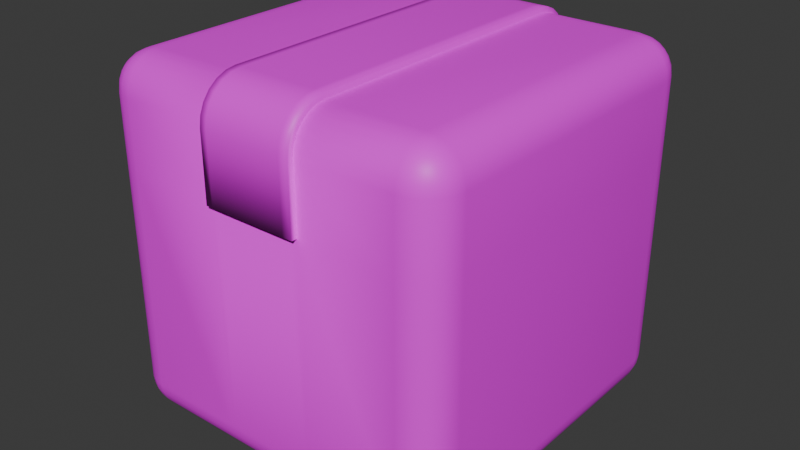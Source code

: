 # Source: AmazonBox.blend  (saved by Blender 4.0.36; exported with 4.5.12 LTS)
import bpy
from mathutils import Matrix  # noqa: F401  (used for matrix-valued properties, if any)

bpy.ops.wm.read_factory_settings(use_empty=True)
scene = bpy.context.scene
scene.name = 'Scene'

# ---- collections
col_amazonbox = bpy.data.collections.new('AmazonBox'); scene.collection.children.link(col_amazonbox)

# ---- images (referenced by path relative to the original .blend; pixels are not part of the script)
import os
ASSET_DIR = os.environ.get("B2B_ASSET_DIR", "")  # directory of the original .blend (textures are referenced by path, not embedded)
HERE = os.path.dirname(os.path.abspath(__file__))  # packed textures are extracted next to this script under _unpacked/

def load_image(name, relpath, width, height, colorspace="sRGB"):
    """Load a texture the original file referenced (path relative to the .blend, or extracted next to this script)."""
    p = next((c for c in (os.path.join(HERE, relpath), os.path.join(ASSET_DIR, relpath)) if relpath and os.path.exists(c)), "")
    if p:
        img = bpy.data.images.load(p, check_existing=True)
        img.name = name
    else:  # same state as the original file: an image datablock whose file is absent (Cycles renders it pink)
        img = bpy.data.images.new(name, width, height)
        img.source = "FILE"
        img.filepath = "//" + (relpath or name)
    img.colorspace_settings.name = colorspace
    return img
img_amazonbox_png = load_image('AmazonBox.png', 'AmazonBox.png', 1024, 1024, 'sRGB')

# ---- materials (node trees are filled in below, after node groups)
mat_amazonboxmat = bpy.data.materials.new('AmazonBoxMat')
mat_amazonboxmat.use_transparent_shadow = False

# ---- material node trees
mat_amazonboxmat.use_nodes = True; mat_amazonboxmat.node_tree.nodes.clear()
_N = mat_amazonboxmat.node_tree.nodes; _L = mat_amazonboxmat.node_tree.links
n0 = _N.new('ShaderNodeBsdfPrincipled'); n0.name = 'Principled BSDF'; n0.location = (10, 300)
n0.inputs[3].default_value = 1.45
n1 = _N.new('ShaderNodeOutputMaterial'); n1.name = 'Material Output'; n1.location = (300, 300)
n2 = _N.new('ShaderNodeTexImage'); n2.name = 'Image Texture'; n2.location = (-280, 280)
n2.image = img_amazonbox_png
_L.new(n0.outputs[0], n1.inputs[0])
_L.new(n2.outputs[0], n0.inputs[0])
n1.is_active_output = True

# ---- world
world_world = bpy.data.worlds.new('World'); scene.world = world_world
world_world.use_nodes = True; world_world.node_tree.nodes.clear()
_N = world_world.node_tree.nodes; _L = world_world.node_tree.links
n0 = _N.new('ShaderNodeOutputWorld'); n0.name = 'World Output'; n0.location = (300, 300)
n1 = _N.new('ShaderNodeBackground'); n1.name = 'Background'; n1.location = (10, 300)
n1.inputs[0].default_value = (0.05088, 0.05088, 0.05088, 1.0)
_L.new(n1.outputs[0], n0.inputs[0])
n0.is_active_output = True
world_world.color = (0.05088, 0.05088, 0.05088)
world_world.use_sun_shadow = False
world_world.sun_shadow_jitter_overblur = 0.0

# ---- meshes
me_cube_001 = bpy.data.meshes.new('Cube.001')
me_cube_001.from_pydata([(-0.4, -0.4, -0.5), (-0.4, -0.5, -0.4), (-0.5, -0.4, -0.4), (-0.4, -0.4259, -0.4966), (-0.4, -0.45, -0.4866), (-0.4, -0.4707, -0.4707), (-0.4259, -0.4, -0.4966), (-0.4267, -0.4269, -0.4925), (-0.4263, -0.4502, -0.4824), (-0.4257, -0.4683, -0.4684), (-0.45, -0.4, -0.4866), (-0.4502, -0.4264, -0.4824), (-0.4476, -0.4477, -0.4739), (-0.4455, -0.4629, -0.463), (-0.4577, -0.4577, -0.4577), (-0.4259, -0.4966, -0.4), (-0.45, -0.4866, -0.4), (-0.4707, -0.4707, -0.4), (-0.4, -0.4966, -0.4259), (-0.4269, -0.4925, -0.4267), (-0.4502, -0.4824, -0.4263), (-0.4683, -0.4684, -0.4257), (-0.4, -0.4866, -0.45), (-0.4264, -0.4824, -0.4502), (-0.4477, -0.4739, -0.4476), (-0.4629, -0.463, -0.4455), (-0.4966, -0.4, -0.4259), (-0.4866, -0.4, -0.45), (-0.4707, -0.4, -0.4707), (-0.4966, -0.4259, -0.4), (-0.4925, -0.4267, -0.4269), (-0.4824, -0.4263, -0.4502), (-0.4684, -0.4257, -0.4683), (-0.4866, -0.45, -0.4), (-0.4824, -0.4502, -0.4264), (-0.4739, -0.4476, -0.4477), (-0.463, -0.4455, -0.4629), (-0.4, -0.5, 0.4), (-0.4, -0.4, 0.5), (-0.5, -0.4, 0.4), (-0.4, -0.4966, 0.4259), (-0.4, -0.4866, 0.45), (-0.4, -0.4707, 0.4707), (-0.4259, -0.4966, 0.4), (-0.4267, -0.4925, 0.4269), (-0.4263, -0.4824, 0.4502), (-0.4257, -0.4684, 0.4683), (-0.45, -0.4866, 0.4), (-0.4502, -0.4824, 0.4264), (-0.4476, -0.4739, 0.4477), (-0.4455, -0.463, 0.4629), (-0.4577, -0.4577, 0.4577), (-0.4259, -0.4, 0.4966), (-0.45, -0.4, 0.4866), (-0.4707, -0.4, 0.4707), (-0.4, -0.4259, 0.4966), (-0.4269, -0.4267, 0.4925), (-0.4502, -0.4263, 0.4824), (-0.4683, -0.4257, 0.4684), (-0.4, -0.45, 0.4866), (-0.4264, -0.4502, 0.4824), (-0.4477, -0.4476, 0.4739), (-0.4629, -0.4455, 0.463), (-0.4966, -0.4259, 0.4), (-0.4866, -0.45, 0.4), (-0.4707, -0.4707, 0.4), (-0.4966, -0.4, 0.4259), (-0.4925, -0.4269, 0.4267), (-0.4824, -0.4502, 0.4263), (-0.4684, -0.4683, 0.4257), (-0.4866, -0.4, 0.45), (-0.4824, -0.4264, 0.4502), (-0.4739, -0.4477, 0.4476), (-0.463, -0.4629, 0.4455), (-0.4, 0.4, -0.5), (-0.5, 0.4, -0.4), (-0.4, 0.5, -0.4), (-0.4259, 0.4, -0.4966), (-0.45, 0.4, -0.4866), (-0.4707, 0.4, -0.4707), (-0.4, 0.4259, -0.4966), (-0.4269, 0.4267, -0.4925), (-0.4502, 0.4263, -0.4824), (-0.4683, 0.4257, -0.4684), (-0.4, 0.45, -0.4866), (-0.4264, 0.4502, -0.4824), (-0.4477, 0.4476, -0.4739), (-0.4629, 0.4455, -0.463), (-0.4577, 0.4577, -0.4577), (-0.4966, 0.4259, -0.4), (-0.4866, 0.45, -0.4), (-0.4707, 0.4707, -0.4), (-0.4966, 0.4, -0.4259), (-0.4925, 0.4269, -0.4267), (-0.4824, 0.4502, -0.4263), (-0.4684, 0.4683, -0.4257), (-0.4866, 0.4, -0.45), (-0.4824, 0.4264, -0.4502), (-0.4739, 0.4477, -0.4476), (-0.463, 0.4629, -0.4455), (-0.4, 0.4966, -0.4259), (-0.4, 0.4866, -0.45), (-0.4, 0.4707, -0.4707), (-0.4259, 0.4966, -0.4), (-0.4267, 0.4925, -0.4269), (-0.4263, 0.4824, -0.4502), (-0.4257, 0.4684, -0.4683), (-0.45, 0.4866, -0.4), (-0.4502, 0.4824, -0.4264), (-0.4476, 0.4739, -0.4477), (-0.4455, 0.463, -0.4629), (-0.4, 0.4, 0.5), (-0.4, 0.5, 0.4), (-0.5, 0.4, 0.4), (-0.4, 0.4259, 0.4966), (-0.4, 0.45, 0.4866), (-0.4, 0.4707, 0.4707), (-0.4259, 0.4, 0.4966), (-0.4267, 0.4269, 0.4925), (-0.4263, 0.4502, 0.4824), (-0.4257, 0.4683, 0.4684), (-0.45, 0.4, 0.4866), (-0.4502, 0.4264, 0.4824), (-0.4476, 0.4477, 0.4739), (-0.4455, 0.4629, 0.463), (-0.4577, 0.4577, 0.4577), (-0.4259, 0.4966, 0.4), (-0.45, 0.4866, 0.4), (-0.4707, 0.4707, 0.4), (-0.4, 0.4966, 0.4259), (-0.4269, 0.4925, 0.4267), (-0.4502, 0.4824, 0.4263), (-0.4683, 0.4684, 0.4257), (-0.4, 0.4866, 0.45), (-0.4264, 0.4824, 0.4502), (-0.4477, 0.4739, 0.4476), (-0.4629, 0.463, 0.4455), (-0.4966, 0.4, 0.4259), (-0.4866, 0.4, 0.45), (-0.4707, 0.4, 0.4707), (-0.4966, 0.4259, 0.4), (-0.4925, 0.4267, 0.4269), (-0.4824, 0.4263, 0.4502), (-0.4684, 0.4257, 0.4683), (-0.4866, 0.45, 0.4), (-0.4824, 0.4502, 0.4264), (-0.4739, 0.4476, 0.4477), (-0.463, 0.4455, 0.4629), (0.4, -0.4, -0.5), (0.5, -0.4, -0.4), (0.4, -0.5, -0.4), (0.4259, -0.4, -0.4966), (0.45, -0.4, -0.4866), (0.4707, -0.4, -0.4707), (0.4, -0.4259, -0.4966), (0.4269, -0.4267, -0.4925), (0.4502, -0.4263, -0.4824), (0.4683, -0.4257, -0.4684), (0.4, -0.45, -0.4866), (0.4264, -0.4502, -0.4824), (0.4477, -0.4476, -0.4739), (0.4629, -0.4455, -0.463), (0.4577, -0.4577, -0.4577), (0.4966, -0.4259, -0.4), (0.4866, -0.45, -0.4), (0.4707, -0.4707, -0.4), (0.4966, -0.4, -0.4259), (0.4925, -0.4269, -0.4267), (0.4824, -0.4502, -0.4263), (0.4684, -0.4683, -0.4257), (0.4866, -0.4, -0.45), (0.4824, -0.4264, -0.4502), (0.4739, -0.4477, -0.4476), (0.463, -0.4629, -0.4455), (0.4, -0.4966, -0.4259), (0.4, -0.4866, -0.45), (0.4, -0.4707, -0.4707), (0.4259, -0.4966, -0.4), (0.4267, -0.4925, -0.4269), (0.4263, -0.4824, -0.4502), (0.4257, -0.4684, -0.4683), (0.45, -0.4866, -0.4), (0.4502, -0.4824, -0.4264), (0.4476, -0.4739, -0.4477), (0.4455, -0.463, -0.4629), (0.4, -0.4, 0.5), (0.4, -0.5, 0.4), (0.5, -0.4, 0.4), (0.4, -0.4259, 0.4966), (0.4, -0.45, 0.4866), (0.4, -0.4707, 0.4707), (0.4259, -0.4, 0.4966), (0.4267, -0.4269, 0.4925), (0.4263, -0.4502, 0.4824), (0.4257, -0.4683, 0.4684), (0.45, -0.4, 0.4866), (0.4502, -0.4264, 0.4824), (0.4476, -0.4477, 0.4739), (0.4455, -0.4629, 0.463), (0.4577, -0.4577, 0.4577), (0.4259, -0.4966, 0.4), (0.45, -0.4866, 0.4), (0.4707, -0.4707, 0.4), (0.4, -0.4966, 0.4259), (0.4269, -0.4925, 0.4267), (0.4502, -0.4824, 0.4263), (0.4683, -0.4684, 0.4257), (0.4, -0.4866, 0.45), (0.4264, -0.4824, 0.4502), (0.4477, -0.4739, 0.4476), (0.4629, -0.463, 0.4455), (0.4966, -0.4, 0.4259), (0.4866, -0.4, 0.45), (0.4707, -0.4, 0.4707), (0.4966, -0.4259, 0.4), (0.4925, -0.4267, 0.4269), (0.4824, -0.4263, 0.4502), (0.4684, -0.4257, 0.4683), (0.4866, -0.45, 0.4), (0.4824, -0.4502, 0.4264), (0.4739, -0.4476, 0.4477), (0.463, -0.4455, 0.4629), (0.4, 0.4, -0.5), (0.4, 0.5, -0.4), (0.5, 0.4, -0.4), (0.4, 0.4259, -0.4966), (0.4, 0.45, -0.4866), (0.4, 0.4707, -0.4707), (0.4259, 0.4, -0.4966), (0.4267, 0.4269, -0.4925), (0.4263, 0.4502, -0.4824), (0.4257, 0.4683, -0.4684), (0.45, 0.4, -0.4866), (0.4502, 0.4264, -0.4824), (0.4476, 0.4477, -0.4739), (0.4455, 0.4629, -0.463), (0.4577, 0.4577, -0.4577), (0.4259, 0.4966, -0.4), (0.45, 0.4866, -0.4), (0.4707, 0.4707, -0.4), (0.4, 0.4966, -0.4259), (0.4269, 0.4925, -0.4267), (0.4502, 0.4824, -0.4263), (0.4683, 0.4684, -0.4257), (0.4, 0.4866, -0.45), (0.4264, 0.4824, -0.4502), (0.4477, 0.4739, -0.4476), (0.4629, 0.463, -0.4455), (0.4966, 0.4, -0.4259), (0.4866, 0.4, -0.45), (0.4707, 0.4, -0.4707), (0.4966, 0.4259, -0.4), (0.4925, 0.4267, -0.4269), (0.4824, 0.4263, -0.4502), (0.4684, 0.4257, -0.4683), (0.4866, 0.45, -0.4), (0.4824, 0.4502, -0.4264), (0.4739, 0.4476, -0.4477), (0.463, 0.4455, -0.4629), (0.4, 0.4, 0.5), (0.5, 0.4, 0.4), (0.4, 0.5, 0.4), (0.4259, 0.4, 0.4966), (0.45, 0.4, 0.4866), (0.4707, 0.4, 0.4707), (0.4, 0.4259, 0.4966), (0.4269, 0.4267, 0.4925), (0.4502, 0.4263, 0.4824), (0.4683, 0.4257, 0.4684), (0.4, 0.45, 0.4866), (0.4264, 0.4502, 0.4824), (0.4477, 0.4476, 0.4739), (0.4629, 0.4455, 0.463), (0.4577, 0.4577, 0.4577), (0.4966, 0.4259, 0.4), (0.4866, 0.45, 0.4), (0.4707, 0.4707, 0.4), (0.4966, 0.4, 0.4259), (0.4925, 0.4269, 0.4267), (0.4824, 0.4502, 0.4263), (0.4684, 0.4683, 0.4257), (0.4866, 0.4, 0.45), (0.4824, 0.4264, 0.4502), (0.4739, 0.4477, 0.4476), (0.463, 0.4629, 0.4455), (0.4, 0.4966, 0.4259), (0.4, 0.4866, 0.45), (0.4, 0.4707, 0.4707), (0.4259, 0.4966, 0.4), (0.4267, 0.4925, 0.4269), (0.4263, 0.4824, 0.4502), (0.4257, 0.4684, 0.4683), (0.45, 0.4866, 0.4), (0.4502, 0.4824, 0.4264), (0.4476, 0.4739, 0.4477), (0.4455, 0.463, 0.4629), (0.1333, 0.4, -0.5), (-0.1333, 0.4, -0.5), (-0.1333, 0.4259, -0.4966), (0.1333, 0.4259, -0.4966), (-0.1333, 0.45, -0.4866), (0.1333, 0.45, -0.4866), (-0.1333, 0.4707, -0.4707), (0.1333, 0.4707, -0.4707), (-0.1333, 0.4866, -0.45), (0.1333, 0.4866, -0.45), (-0.1333, 0.4966, -0.4259), (0.1333, 0.4966, -0.4259), (-0.1333, 0.5, -0.4), (0.1333, 0.5, -0.4), (-0.1333, 0.4, 0.5), (0.1333, 0.4, 0.5), (0.1333, 0.4259, 0.4966), (-0.1333, 0.4259, 0.4966), (0.1333, 0.45, 0.4866), (-0.1333, 0.45, 0.4866), (0.1333, 0.4707, 0.4707), (-0.1333, 0.4707, 0.4707), (0.1333, 0.4866, 0.45), (-0.1333, 0.4866, 0.45), (0.1333, 0.4966, 0.4259), (-0.1333, 0.4966, 0.4259), (0.1333, 0.5, 0.4), (-0.1333, 0.5, 0.4), (-0.1333, -0.4, -0.5), (0.1333, -0.4, -0.5), (0.1333, -0.4259, -0.4966), (-0.1333, -0.4259, -0.4966), (0.1333, -0.45, -0.4866), (-0.1333, -0.45, -0.4866), (0.1333, -0.4707, -0.4707), (-0.1333, -0.4707, -0.4707), (0.1333, -0.4866, -0.45), (-0.1333, -0.4866, -0.45), (0.1333, -0.4966, -0.4259), (-0.1333, -0.4966, -0.4259), (0.1333, -0.5, -0.4), (-0.1333, -0.5, -0.4), (0.1333, -0.4, 0.5), (-0.1333, -0.4, 0.5), (-0.1333, -0.4259, 0.4966), (0.1333, -0.4259, 0.4966), (-0.1333, -0.45, 0.4866), (0.1333, -0.45, 0.4866), (-0.1333, -0.4707, 0.4707), (0.1333, -0.4707, 0.4707), (-0.1333, -0.4866, 0.45), (0.1333, -0.4866, 0.45), (-0.1333, -0.4966, 0.4259), (0.1333, -0.4966, 0.4259), (-0.1333, -0.5, 0.4), (0.1333, -0.5, 0.4), (-0.4, -0.5, 0.2152), (-0.4259, -0.4966, 0.2152), (-0.45, -0.4866, 0.2152), (-0.4707, -0.4707, 0.2152), (-0.4866, -0.45, 0.2152), (-0.4966, -0.4259, 0.2152), (-0.5, -0.4, 0.2152), (-0.4, 0.5, 0.2152), (-0.4259, 0.4966, 0.2152), (-0.45, 0.4866, 0.2152), (-0.4707, 0.4707, 0.2152), (-0.4866, 0.45, 0.2152), (-0.4966, 0.4259, 0.2152), (-0.5, 0.4, 0.2152), (0.5, 0.4, 0.2152), (0.4966, 0.4259, 0.2152), (0.4866, 0.45, 0.2152), (0.4707, 0.4707, 0.2152), (0.45, 0.4866, 0.2152), (0.4259, 0.4966, 0.2152), (0.4, 0.5, 0.2152), (0.4, -0.5, 0.2152), (0.4259, -0.4966, 0.2152), (0.45, -0.4866, 0.2152), (0.4707, -0.4707, 0.2152), (0.4866, -0.45, 0.2152), (0.4966, -0.4259, 0.2152), (0.5, -0.4, 0.2152), (-0.1333, 0.5, 0.2152), (0.1333, 0.5, 0.2152), (0.1333, -0.5, 0.2152), (-0.1333, -0.5, 0.2152), (-0.1333, 0.4, 0.5), (0.1333, 0.4, 0.5), (0.1333, 0.4259, 0.4966), (-0.1333, 0.4259, 0.4966), (0.1333, 0.45, 0.4866), (-0.1333, 0.45, 0.4866), (0.1333, 0.4707, 0.4707), (-0.1333, 0.4707, 0.4707), (0.1333, 0.4866, 0.45), (-0.1333, 0.4866, 0.45), (0.1333, 0.4966, 0.4259), (-0.1333, 0.4966, 0.4259), (0.1333, 0.5, 0.4), (-0.1333, 0.5, 0.4), (0.1333, -0.4, 0.5), (-0.1333, -0.4, 0.5), (-0.1333, -0.4259, 0.4966), (0.1333, -0.4259, 0.4966), (-0.1333, -0.45, 0.4866), (0.1333, -0.45, 0.4866), (-0.1333, -0.4707, 0.4707), (0.1333, -0.4707, 0.4707), (-0.1333, -0.4866, 0.45), (0.1333, -0.4866, 0.45), (-0.1333, -0.4966, 0.4259), (0.1333, -0.4966, 0.4259), (-0.1333, -0.5, 0.4), (0.1333, -0.5, 0.4), (-0.1333, 0.5, 0.2152), (0.1333, 0.5, 0.2152), (0.1333, -0.5, 0.2152), (-0.1333, -0.5, 0.2152), (-0.1333, 0.401, 0.5154), (0.1333, 0.401, 0.5154), (0.1333, 0.4299, 0.5115), (-0.1333, 0.4299, 0.5115), (0.1333, 0.4577, 0.4999), (-0.1333, 0.4577, 0.4999), (0.1333, 0.4816, 0.4816), (-0.1333, 0.4816, 0.4816), (0.1333, 0.4999, 0.4577), (-0.1333, 0.4999, 0.4577), (0.1333, 0.5115, 0.4299), (-0.1333, 0.5115, 0.4299), (0.1333, 0.5154, 0.401), (-0.1333, 0.5154, 0.401), (0.1333, -0.401, 0.5154), (-0.1333, -0.401, 0.5154), (-0.1333, -0.4299, 0.5115), (0.1333, -0.4299, 0.5115), (-0.1333, -0.4577, 0.4999), (0.1333, -0.4577, 0.4999), (-0.1333, -0.4816, 0.4816), (0.1333, -0.4816, 0.4816), (-0.1333, -0.4999, 0.4577), (0.1333, -0.4999, 0.4577), (-0.1333, -0.5115, 0.4299), (0.1333, -0.5115, 0.4299), (-0.1333, -0.5154, 0.401), (0.1333, -0.5154, 0.401), (-0.1333, 0.5154, 0.2152), (0.1333, 0.5154, 0.2152), (0.1333, -0.5154, 0.2152), (-0.1333, -0.5154, 0.2152), (-0.1138, 0.4, -0.5), (-0.1138, 0.4259, -0.4966), (-0.1138, 0.45, -0.4866), (-0.1138, 0.4707, -0.4707), (-0.1138, 0.4866, -0.45), (-0.1138, 0.4966, -0.4259), (-0.1138, 0.5, -0.4), (-0.1138, -0.4, -0.5), (-0.1138, -0.4259, -0.4966), (-0.1138, -0.45, -0.4866), (-0.1138, -0.4707, -0.4707), (-0.1138, -0.4866, -0.45), (-0.1138, -0.4966, -0.4259), (-0.1138, -0.5, -0.4), (-0.1138, -0.5, 0.2152), (-0.1138, 0.5, 0.2152), (-0.1138, -0.5, 0.2152), (-0.1138, 0.5, 0.2152), (-0.1138, 0.401, 0.5154), (-0.1138, 0.4299, 0.5115), (-0.1138, 0.4577, 0.4999), (-0.1138, 0.4816, 0.4816), (-0.1138, 0.4999, 0.4577), (-0.1138, 0.5115, 0.4299), (-0.1138, 0.5154, 0.401), (-0.1138, -0.401, 0.5154), (-0.1138, -0.4299, 0.5115), (-0.1138, -0.4577, 0.4999), (-0.1138, -0.4816, 0.4816), (-0.1138, -0.4999, 0.4577), (-0.1138, -0.5115, 0.4299), (-0.1138, -0.5154, 0.401), (-0.1138, -0.5154, 0.2152), (-0.1138, 0.5154, 0.2152), (0.1054, 0.4259, -0.4966), (0.1054, 0.45, -0.4866), (0.1054, 0.4707, -0.4707), (0.1054, 0.4866, -0.45), (0.1054, 0.4966, -0.4259), (0.1054, 0.5, -0.4), (0.1054, -0.4, -0.5), (0.1054, 0.5, 0.2152), (0.1054, 0.5, 0.2152), (0.1054, 0.401, 0.5154), (0.1054, -0.4299, 0.5115), (0.1054, -0.4577, 0.4999), (0.1054, -0.4816, 0.4816), (0.1054, -0.4999, 0.4577), (0.1054, -0.5115, 0.4299), (0.1054, -0.5154, 0.401), (0.1054, 0.5154, 0.2152), (0.1054, 0.4, -0.5), (0.1054, -0.4259, -0.4966), (0.1054, -0.45, -0.4866), (0.1054, -0.4707, -0.4707), (0.1054, -0.4866, -0.45), (0.1054, -0.4966, -0.4259), (0.1054, -0.5, -0.4), (0.1054, -0.5, 0.2152), (0.1054, -0.5, 0.2152), (0.1054, 0.4299, 0.5115), (0.1054, 0.4577, 0.4999), (0.1054, 0.4816, 0.4816), (0.1054, 0.4999, 0.4577), (0.1054, 0.5115, 0.4299), (0.1054, 0.5154, 0.401), (0.1054, -0.401, 0.5154), (0.1054, -0.5154, 0.2152)], [], [(383, 350, 37, 352), (310, 111, 38, 339), (224, 366, 260, 187, 379, 149), (381, 322, 261, 372), (0, 3, 7, 6), (3, 4, 8, 7), (4, 5, 9, 8), (6, 7, 11, 10), (7, 8, 12, 11), (8, 9, 13, 12), (10, 11, 32, 28), (11, 12, 36, 32), (12, 13, 14, 36), (1, 15, 19, 18), (15, 16, 20, 19), (16, 17, 21, 20), (18, 19, 23, 22), (19, 20, 24, 23), (20, 21, 25, 24), (22, 23, 9, 5), (23, 24, 13, 9), (24, 25, 14, 13), (2, 26, 30, 29), (26, 27, 31, 30), (27, 28, 32, 31), (29, 30, 34, 33), (30, 31, 35, 34), (31, 32, 36, 35), (33, 34, 21, 17), (34, 35, 25, 21), (35, 36, 14, 25), (37, 40, 44, 43), (40, 41, 45, 44), (41, 42, 46, 45), (43, 44, 48, 47), (44, 45, 49, 48), (45, 46, 50, 49), (47, 48, 69, 65), (48, 49, 73, 69), (49, 50, 51, 73), (38, 52, 56, 55), (52, 53, 57, 56), (53, 54, 58, 57), (55, 56, 60, 59), (56, 57, 61, 60), (57, 58, 62, 61), (59, 60, 46, 42), (60, 61, 50, 46), (61, 62, 51, 50), (39, 63, 67, 66), (63, 64, 68, 67), (64, 65, 69, 68), (66, 67, 71, 70), (67, 68, 72, 71), (68, 69, 73, 72), (70, 71, 58, 54), (71, 72, 62, 58), (72, 73, 51, 62), (74, 77, 81, 80), (77, 78, 82, 81), (78, 79, 83, 82), (80, 81, 85, 84), (81, 82, 86, 85), (82, 83, 87, 86), (84, 85, 106, 102), (85, 86, 110, 106), (86, 87, 88, 110), (75, 89, 93, 92), (89, 90, 94, 93), (90, 91, 95, 94), (92, 93, 97, 96), (93, 94, 98, 97), (94, 95, 99, 98), (96, 97, 83, 79), (97, 98, 87, 83), (98, 99, 88, 87), (76, 100, 104, 103), (100, 101, 105, 104), (101, 102, 106, 105), (103, 104, 108, 107), (104, 105, 109, 108), (105, 106, 110, 109), (107, 108, 95, 91), (108, 109, 99, 95), (109, 110, 88, 99), (111, 114, 118, 117), (114, 115, 119, 118), (115, 116, 120, 119), (117, 118, 122, 121), (118, 119, 123, 122), (119, 120, 124, 123), (121, 122, 143, 139), (122, 123, 147, 143), (123, 124, 125, 147), (112, 126, 130, 129), (126, 127, 131, 130), (127, 128, 132, 131), (129, 130, 134, 133), (130, 131, 135, 134), (131, 132, 136, 135), (133, 134, 120, 116), (134, 135, 124, 120), (135, 136, 125, 124), (113, 137, 141, 140), (137, 138, 142, 141), (138, 139, 143, 142), (140, 141, 145, 144), (141, 142, 146, 145), (142, 143, 147, 146), (144, 145, 132, 128), (145, 146, 136, 132), (146, 147, 125, 136), (148, 151, 155, 154), (151, 152, 156, 155), (152, 153, 157, 156), (154, 155, 159, 158), (155, 156, 160, 159), (156, 157, 161, 160), (158, 159, 180, 176), (159, 160, 184, 180), (160, 161, 162, 184), (149, 163, 167, 166), (163, 164, 168, 167), (164, 165, 169, 168), (166, 167, 171, 170), (167, 168, 172, 171), (168, 169, 173, 172), (170, 171, 157, 153), (171, 172, 161, 157), (172, 173, 162, 161), (150, 174, 178, 177), (174, 175, 179, 178), (175, 176, 180, 179), (177, 178, 182, 181), (178, 179, 183, 182), (179, 180, 184, 183), (181, 182, 169, 165), (182, 183, 173, 169), (183, 184, 162, 173), (185, 188, 192, 191), (188, 189, 193, 192), (189, 190, 194, 193), (191, 192, 196, 195), (192, 193, 197, 196), (193, 194, 198, 197), (195, 196, 217, 213), (196, 197, 221, 217), (197, 198, 199, 221), (186, 200, 204, 203), (200, 201, 205, 204), (201, 202, 206, 205), (203, 204, 208, 207), (204, 205, 209, 208), (205, 206, 210, 209), (207, 208, 194, 190), (208, 209, 198, 194), (209, 210, 199, 198), (187, 211, 215, 214), (211, 212, 216, 215), (212, 213, 217, 216), (214, 215, 219, 218), (215, 216, 220, 219), (216, 217, 221, 220), (218, 219, 206, 202), (219, 220, 210, 206), (220, 221, 199, 210), (222, 225, 229, 228), (225, 226, 230, 229), (226, 227, 231, 230), (228, 229, 233, 232), (229, 230, 234, 233), (230, 231, 235, 234), (232, 233, 254, 250), (233, 234, 258, 254), (234, 235, 236, 258), (223, 237, 241, 240), (237, 238, 242, 241), (238, 239, 243, 242), (240, 241, 245, 244), (241, 242, 246, 245), (242, 243, 247, 246), (244, 245, 231, 227), (245, 246, 235, 231), (246, 247, 236, 235), (224, 248, 252, 251), (248, 249, 253, 252), (249, 250, 254, 253), (251, 252, 256, 255), (252, 253, 257, 256), (253, 254, 258, 257), (255, 256, 243, 239), (256, 257, 247, 243), (257, 258, 236, 247), (259, 262, 266, 265), (262, 263, 267, 266), (263, 264, 268, 267), (265, 266, 270, 269), (266, 267, 271, 270), (267, 268, 272, 271), (269, 270, 291, 287), (270, 271, 295, 291), (271, 272, 273, 295), (260, 274, 278, 277), (274, 275, 279, 278), (275, 276, 280, 279), (277, 278, 282, 281), (278, 279, 283, 282), (279, 280, 284, 283), (281, 282, 268, 264), (282, 283, 272, 268), (283, 284, 273, 272), (261, 285, 289, 288), (285, 286, 290, 289), (286, 287, 291, 290), (288, 289, 293, 292), (289, 290, 294, 293), (290, 291, 295, 294), (292, 293, 280, 276), (293, 294, 284, 280), (294, 295, 273, 284), (74, 0, 6, 77), (77, 6, 10, 78), (78, 10, 28, 79), (79, 28, 27, 96), (96, 27, 26, 92), (92, 26, 2, 75), (352, 37, 43, 353), (353, 43, 47, 354), (354, 47, 65, 355), (355, 65, 64, 356), (356, 64, 63, 357), (357, 63, 39, 358), (38, 111, 117, 52), (52, 117, 121, 53), (53, 121, 139, 54), (54, 139, 138, 70), (70, 138, 137, 66), (66, 137, 113, 39), (359, 76, 103, 360), (360, 103, 107, 361), (361, 107, 91, 362), (362, 91, 90, 363), (363, 90, 89, 364), (364, 89, 75, 365), (297, 74, 80, 298), (298, 80, 84, 300), (300, 84, 102, 302), (302, 102, 101, 304), (304, 101, 100, 306), (306, 100, 76, 308), (311, 259, 265, 312), (312, 265, 269, 314), (314, 269, 287, 316), (316, 287, 286, 318), (318, 286, 285, 320), (320, 285, 261, 322), (366, 224, 251, 367), (367, 251, 255, 368), (368, 255, 239, 369), (369, 239, 238, 370), (370, 238, 237, 371), (371, 237, 223, 372), (148, 222, 228, 151), (151, 228, 232, 152), (152, 232, 250, 153), (153, 250, 249, 170), (170, 249, 248, 166), (166, 248, 224, 149), (259, 185, 191, 262), (262, 191, 195, 263), (263, 195, 213, 264), (264, 213, 212, 281), (281, 212, 211, 277), (277, 211, 187, 260), (373, 150, 177, 374), (374, 177, 181, 375), (375, 181, 165, 376), (376, 165, 164, 377), (377, 164, 163, 378), (378, 163, 149, 379), (325, 148, 154, 326), (326, 154, 158, 328), (328, 158, 176, 330), (330, 176, 175, 332), (332, 175, 174, 334), (334, 174, 150, 336), (339, 38, 55, 340), (340, 55, 59, 342), (342, 59, 42, 344), (344, 42, 41, 346), (346, 41, 40, 348), (348, 40, 37, 350), (296, 222, 148, 325), (74, 297, 324, 0), (499, 296, 325, 488), (203, 349, 351, 186), (316, 318, 392, 390), (207, 347, 349, 203), (349, 347, 407, 409), (190, 345, 347, 207), (380, 323, 397, 412), (189, 343, 345, 190), (319, 317, 391, 393), (188, 341, 343, 189), (348, 350, 410, 408), (185, 338, 341, 188), (318, 320, 394, 392), (18, 335, 337, 1), (504, 334, 336, 505), (22, 333, 335, 18), (503, 332, 334, 504), (5, 331, 333, 22), (502, 330, 332, 503), (4, 329, 331, 5), (501, 328, 330, 502), (3, 327, 329, 4), (500, 326, 328, 501), (0, 324, 327, 3), (488, 325, 326, 500), (129, 321, 323, 112), (351, 349, 409, 411), (133, 319, 321, 129), (321, 319, 393, 395), (116, 317, 319, 133), (320, 322, 396, 394), (115, 315, 317, 116), (339, 340, 400, 399), (114, 313, 315, 115), (310, 339, 399, 384), (111, 310, 313, 114), (323, 321, 395, 397), (240, 307, 309, 223), (453, 306, 308, 454), (244, 305, 307, 240), (452, 304, 306, 453), (227, 303, 305, 244), (451, 302, 304, 452), (226, 301, 303, 227), (450, 300, 302, 451), (225, 299, 301, 226), (449, 298, 300, 450), (222, 296, 299, 225), (448, 297, 298, 449), (359, 112, 323, 380), (341, 338, 398, 401), (259, 311, 338, 185), (338, 311, 385, 398), (373, 186, 351, 382), (340, 342, 402, 400), (461, 462, 383, 337), (150, 373, 382, 336), (487, 489, 381, 309), (76, 359, 380, 308), (214, 378, 379, 187), (218, 377, 378, 214), (202, 376, 377, 218), (201, 375, 376, 202), (200, 374, 375, 201), (186, 373, 374, 200), (288, 371, 372, 261), (292, 370, 371, 288), (276, 369, 370, 292), (275, 368, 369, 276), (274, 367, 368, 275), (260, 366, 367, 274), (140, 364, 365, 113), (144, 363, 364, 140), (128, 362, 363, 144), (127, 361, 362, 128), (126, 360, 361, 127), (112, 359, 360, 126), (29, 357, 358, 2), (33, 356, 357, 29), (17, 355, 356, 33), (16, 354, 355, 17), (15, 353, 354, 16), (1, 352, 353, 15), (309, 381, 372, 223), (337, 383, 352, 1), (2, 358, 39, 113, 365, 75), (398, 385, 417, 430), (401, 398, 430, 433), (385, 386, 418, 417), (400, 402, 434, 432), (387, 384, 416, 419), (403, 401, 433, 435), (386, 388, 420, 418), (402, 404, 436, 434), (389, 387, 419, 421), (405, 403, 435, 437), (388, 390, 422, 420), (404, 406, 438, 436), (391, 389, 421, 423), (465, 412, 444, 481), (407, 405, 437, 439), (322, 381, 413, 396), (346, 348, 408, 406), (317, 315, 389, 391), (382, 351, 411, 414), (347, 345, 405, 407), (314, 316, 390, 388), (350, 383, 415, 410), (344, 346, 406, 404), (315, 313, 387, 389), (506, 382, 414, 507), (345, 343, 403, 405), (312, 314, 388, 386), (342, 344, 404, 402), (313, 310, 384, 387), (463, 380, 412, 465), (343, 341, 401, 403), (311, 312, 386, 385), (478, 440, 442, 479), (477, 438, 440, 478), (476, 436, 438, 477), (475, 434, 436, 476), (474, 432, 434, 475), (473, 431, 432, 474), (512, 426, 428, 513), (511, 424, 426, 512), (510, 422, 424, 511), (509, 420, 422, 510), (508, 418, 420, 509), (491, 417, 418, 508), (498, 513, 428, 445), (466, 416, 431, 473), (480, 479, 442, 447), (399, 400, 432, 431), (384, 399, 431, 416), (397, 395, 427, 429), (412, 397, 429, 444), (394, 396, 428, 426), (411, 409, 441, 443), (396, 413, 445, 428), (395, 393, 425, 427), (408, 410, 442, 440), (414, 411, 443, 446), (392, 394, 426, 424), (409, 407, 439, 441), (410, 415, 447, 442), (393, 391, 423, 425), (406, 408, 440, 438), (507, 414, 446, 515), (390, 392, 424, 422), (415, 464, 480, 447), (515, 497, 479, 480), (491, 466, 473, 514), (444, 429, 472, 481), (416, 466, 467, 419), (419, 467, 468, 421), (421, 468, 469, 423), (423, 469, 470, 425), (425, 470, 471, 427), (427, 471, 472, 429), (514, 473, 474, 492), (492, 474, 475, 493), (493, 475, 476, 494), (494, 476, 477, 495), (495, 477, 478, 496), (496, 478, 479, 497), (489, 463, 465, 490), (383, 462, 464, 415), (490, 465, 481, 498), (308, 380, 463, 454), (505, 506, 462, 461), (499, 448, 449, 482), (482, 449, 450, 483), (483, 450, 451, 484), (484, 451, 452, 485), (485, 452, 453, 486), (486, 453, 454, 487), (324, 455, 456, 327), (327, 456, 457, 329), (329, 457, 458, 331), (331, 458, 459, 333), (333, 459, 460, 335), (335, 460, 461, 337), (297, 448, 455, 324), (307, 486, 487, 309), (305, 485, 486, 307), (303, 484, 485, 305), (301, 483, 484, 303), (299, 482, 483, 301), (296, 499, 482, 299), (336, 382, 506, 505), (413, 490, 498, 445), (381, 489, 490, 413), (441, 496, 497, 443), (439, 495, 496, 441), (437, 494, 495, 439), (435, 493, 494, 437), (433, 492, 493, 435), (430, 514, 492, 433), (417, 491, 514, 430), (446, 443, 497, 515), (464, 507, 515, 480), (481, 472, 513, 498), (466, 491, 508, 467), (467, 508, 509, 468), (468, 509, 510, 469), (469, 510, 511, 470), (470, 511, 512, 471), (471, 512, 513, 472), (462, 506, 507, 464), (454, 463, 489, 487), (455, 488, 500, 456), (456, 500, 501, 457), (457, 501, 502, 458), (458, 502, 503, 459), (459, 503, 504, 460), (460, 504, 505, 461), (448, 499, 488, 455)])
me_cube_001.polygons.foreach_set('use_smooth', [True] * 512)
_uv = me_cube_001.uv_layers.new(name='UVMap')
_uv.uv.foreach_set('vector', [0.02445, 0.9881, 0.0253, 0.9855, 0.02699, 0.9864, 0.02717, 0.9873, 0.03279, 0.9845, 0.03146, 0.9856, 0.02754, 0.9857, 0.02616, 0.9844, 0.9267, 0.07072, 0.9267, 0.7186, 0.9267, 0.9132, 0.0842, 0.9132, 0.0842, 0.7186, 0.0842, 0.07072, 0.03457, 0.9915, 0.03372, 0.9942, 0.03203, 0.9932, 0.03186, 0.9923, 0.02869, 0.989, 0.02863, 0.989, 0.02863, 0.989, 0.02869, 0.989, 0.02863, 0.989, 0.02858, 0.989, 0.02859, 0.9889, 0.02863, 0.989, 0.02858, 0.989, 0.02853, 0.989, 0.02854, 0.9889, 0.02859, 0.9889, 0.02869, 0.989, 0.02863, 0.989, 0.02864, 0.9889, 0.02869, 0.9889, 0.02863, 0.989, 0.02859, 0.9889, 0.02859, 0.9889, 0.02864, 0.9889, 0.02859, 0.9889, 0.02854, 0.9889, 0.02856, 0.9889, 0.02859, 0.9889, 0.02869, 0.9889, 0.02864, 0.9889, 0.02863, 0.9889, 0.02868, 0.9889, 0.02864, 0.9889, 0.02859, 0.9889, 0.02859, 0.9889, 0.02863, 0.9889, 0.02859, 0.9889, 0.02856, 0.9889, 0.02857, 0.9889, 0.02859, 0.9889, 0.02835, 0.9889, 0.02839, 0.9889, 0.02845, 0.9889, 0.02841, 0.9889, 0.02839, 0.9889, 0.02844, 0.9888, 0.02849, 0.9888, 0.02845, 0.9889, 0.02844, 0.9888, 0.02849, 0.9888, 0.02852, 0.9888, 0.02849, 0.9888, 0.02841, 0.9889, 0.02845, 0.9889, 0.0285, 0.9889, 0.02847, 0.989, 0.02845, 0.9889, 0.02849, 0.9888, 0.02852, 0.9889, 0.0285, 0.9889, 0.02849, 0.9888, 0.02852, 0.9888, 0.02855, 0.9888, 0.02852, 0.9889, 0.02847, 0.989, 0.0285, 0.9889, 0.02854, 0.9889, 0.02853, 0.989, 0.0285, 0.9889, 0.02852, 0.9889, 0.02856, 0.9889, 0.02854, 0.9889, 0.02852, 0.9889, 0.02855, 0.9888, 0.02857, 0.9889, 0.02856, 0.9889, 0.02866, 0.9887, 0.02867, 0.9887, 0.02861, 0.9888, 0.0286, 0.9887, 0.02867, 0.9887, 0.02868, 0.9888, 0.02863, 0.9888, 0.02861, 0.9888, 0.02868, 0.9888, 0.02868, 0.9889, 0.02863, 0.9889, 0.02863, 0.9888, 0.0286, 0.9887, 0.02861, 0.9888, 0.02856, 0.9888, 0.02854, 0.9887, 0.02861, 0.9888, 0.02863, 0.9888, 0.02858, 0.9888, 0.02856, 0.9888, 0.02863, 0.9888, 0.02863, 0.9889, 0.02859, 0.9889, 0.02858, 0.9888, 0.02854, 0.9887, 0.02856, 0.9888, 0.02852, 0.9888, 0.02849, 0.9888, 0.02856, 0.9888, 0.02858, 0.9888, 0.02855, 0.9888, 0.02852, 0.9888, 0.02858, 0.9888, 0.02859, 0.9889, 0.02857, 0.9889, 0.02855, 0.9888, 0.02699, 0.9864, 0.02703, 0.9863, 0.02717, 0.9863, 0.02714, 0.9864, 0.02703, 0.9863, 0.02709, 0.9861, 0.02721, 0.9862, 0.02717, 0.9863, 0.02709, 0.9861, 0.02717, 0.986, 0.02727, 0.9861, 0.02721, 0.9862, 0.02714, 0.9864, 0.02717, 0.9863, 0.02729, 0.9863, 0.02726, 0.9864, 0.02717, 0.9863, 0.02721, 0.9862, 0.02731, 0.9862, 0.02729, 0.9863, 0.02721, 0.9862, 0.02727, 0.9861, 0.02735, 0.9861, 0.02731, 0.9862, 0.02726, 0.9864, 0.02729, 0.9863, 0.02738, 0.9863, 0.02738, 0.9864, 0.02729, 0.9863, 0.02731, 0.9862, 0.02739, 0.9862, 0.02738, 0.9863, 0.02731, 0.9862, 0.02735, 0.9861, 0.0274, 0.9862, 0.02739, 0.9862, 0.02754, 0.9857, 0.02759, 0.9858, 0.02746, 0.9859, 0.02739, 0.9858, 0.02759, 0.9858, 0.02763, 0.986, 0.02751, 0.986, 0.02746, 0.9859, 0.02763, 0.986, 0.02766, 0.9861, 0.02755, 0.9861, 0.02751, 0.986, 0.02739, 0.9858, 0.02746, 0.9859, 0.02735, 0.986, 0.02726, 0.9859, 0.02746, 0.9859, 0.02751, 0.986, 0.02742, 0.9861, 0.02735, 0.986, 0.02751, 0.986, 0.02755, 0.9861, 0.02746, 0.9862, 0.02742, 0.9861, 0.02726, 0.9859, 0.02735, 0.986, 0.02727, 0.9861, 0.02717, 0.986, 0.02735, 0.986, 0.02742, 0.9861, 0.02735, 0.9861, 0.02727, 0.9861, 0.02742, 0.9861, 0.02746, 0.9862, 0.0274, 0.9862, 0.02735, 0.9861, 0.02769, 0.9864, 0.02759, 0.9864, 0.02758, 0.9863, 0.02769, 0.9863, 0.02759, 0.9864, 0.02749, 0.9864, 0.02748, 0.9863, 0.02758, 0.9863, 0.02749, 0.9864, 0.02738, 0.9864, 0.02738, 0.9863, 0.02748, 0.9863, 0.02769, 0.9863, 0.02758, 0.9863, 0.02757, 0.9862, 0.02768, 0.9862, 0.02758, 0.9863, 0.02748, 0.9863, 0.02747, 0.9862, 0.02757, 0.9862, 0.02748, 0.9863, 0.02738, 0.9863, 0.02739, 0.9862, 0.02747, 0.9862, 0.02768, 0.9862, 0.02757, 0.9862, 0.02755, 0.9861, 0.02766, 0.9861, 0.02757, 0.9862, 0.02747, 0.9862, 0.02746, 0.9862, 0.02755, 0.9861, 0.02747, 0.9862, 0.02739, 0.9862, 0.0274, 0.9862, 0.02746, 0.9862, 0.03028, 0.989, 0.03028, 0.9889, 0.03033, 0.9889, 0.03033, 0.9889, 0.03028, 0.9889, 0.03027, 0.9888, 0.03032, 0.9888, 0.03033, 0.9889, 0.03027, 0.9888, 0.03027, 0.9888, 0.03032, 0.9888, 0.03032, 0.9888, 0.03033, 0.9889, 0.03033, 0.9889, 0.03038, 0.9889, 0.03038, 0.9889, 0.03033, 0.9889, 0.03032, 0.9888, 0.03037, 0.9888, 0.03038, 0.9889, 0.03032, 0.9888, 0.03032, 0.9888, 0.03036, 0.9888, 0.03037, 0.9888, 0.03038, 0.9889, 0.03038, 0.9889, 0.03042, 0.9889, 0.03044, 0.9889, 0.03038, 0.9889, 0.03037, 0.9888, 0.0304, 0.9888, 0.03042, 0.9889, 0.03037, 0.9888, 0.03036, 0.9888, 0.03039, 0.9888, 0.0304, 0.9888, 0.03029, 0.9886, 0.03036, 0.9886, 0.03034, 0.9887, 0.03028, 0.9887, 0.03036, 0.9886, 0.03041, 0.9887, 0.03039, 0.9887, 0.03034, 0.9887, 0.03041, 0.9887, 0.03047, 0.9887, 0.03043, 0.9887, 0.03039, 0.9887, 0.03028, 0.9887, 0.03034, 0.9887, 0.03033, 0.9888, 0.03028, 0.9887, 0.03034, 0.9887, 0.03039, 0.9887, 0.03037, 0.9888, 0.03033, 0.9888, 0.03039, 0.9887, 0.03043, 0.9887, 0.03041, 0.9888, 0.03037, 0.9888, 0.03028, 0.9887, 0.03033, 0.9888, 0.03032, 0.9888, 0.03027, 0.9888, 0.03033, 0.9888, 0.03037, 0.9888, 0.03036, 0.9888, 0.03032, 0.9888, 0.03037, 0.9888, 0.03041, 0.9888, 0.03039, 0.9888, 0.03036, 0.9888, 0.0306, 0.9888, 0.03054, 0.9889, 0.03051, 0.9888, 0.03056, 0.9888, 0.03054, 0.9889, 0.03049, 0.9889, 0.03046, 0.9888, 0.03051, 0.9888, 0.03049, 0.9889, 0.03044, 0.9889, 0.03042, 0.9889, 0.03046, 0.9888, 0.03056, 0.9888, 0.03051, 0.9888, 0.03047, 0.9888, 0.03052, 0.9887, 0.03051, 0.9888, 0.03046, 0.9888, 0.03043, 0.9888, 0.03047, 0.9888, 0.03046, 0.9888, 0.03042, 0.9889, 0.0304, 0.9888, 0.03043, 0.9888, 0.03052, 0.9887, 0.03047, 0.9888, 0.03043, 0.9887, 0.03047, 0.9887, 0.03047, 0.9888, 0.03043, 0.9888, 0.03041, 0.9888, 0.03043, 0.9887, 0.03043, 0.9888, 0.0304, 0.9888, 0.03039, 0.9888, 0.03041, 0.9888, 0.03146, 0.9856, 0.03162, 0.9857, 0.03155, 0.9859, 0.03141, 0.9858, 0.03162, 0.9857, 0.03174, 0.9858, 0.03165, 0.9859, 0.03155, 0.9859, 0.03174, 0.9858, 0.03184, 0.9859, 0.03173, 0.986, 0.03165, 0.9859, 0.03141, 0.9858, 0.03155, 0.9859, 0.0315, 0.986, 0.03137, 0.9859, 0.03155, 0.9859, 0.03165, 0.9859, 0.03159, 0.986, 0.0315, 0.986, 0.03165, 0.9859, 0.03173, 0.986, 0.03166, 0.9861, 0.03159, 0.986, 0.03137, 0.9859, 0.0315, 0.986, 0.03146, 0.9861, 0.03135, 0.9861, 0.0315, 0.986, 0.03159, 0.986, 0.03155, 0.9861, 0.03146, 0.9861, 0.03159, 0.986, 0.03166, 0.9861, 0.03161, 0.9861, 0.03155, 0.9861, 0.03203, 0.9864, 0.03188, 0.9864, 0.03185, 0.9862, 0.03199, 0.9862, 0.03188, 0.9864, 0.03175, 0.9864, 0.03173, 0.9863, 0.03185, 0.9862, 0.03175, 0.9864, 0.03164, 0.9864, 0.03163, 0.9863, 0.03173, 0.9863, 0.03199, 0.9862, 0.03185, 0.9862, 0.0318, 0.9861, 0.03193, 0.9861, 0.03185, 0.9862, 0.03173, 0.9863, 0.0317, 0.9862, 0.0318, 0.9861, 0.03173, 0.9863, 0.03163, 0.9863, 0.03162, 0.9862, 0.0317, 0.9862, 0.03193, 0.9861, 0.0318, 0.9861, 0.03173, 0.986, 0.03184, 0.9859, 0.0318, 0.9861, 0.0317, 0.9862, 0.03166, 0.9861, 0.03173, 0.986, 0.0317, 0.9862, 0.03162, 0.9862, 0.03161, 0.9861, 0.03166, 0.9861, 0.03132, 0.9864, 0.03132, 0.9863, 0.03143, 0.9863, 0.03142, 0.9864, 0.03132, 0.9863, 0.03133, 0.9862, 0.03144, 0.9862, 0.03143, 0.9863, 0.03133, 0.9862, 0.03135, 0.9861, 0.03146, 0.9861, 0.03144, 0.9862, 0.03142, 0.9864, 0.03143, 0.9863, 0.03153, 0.9863, 0.03153, 0.9864, 0.03143, 0.9863, 0.03144, 0.9862, 0.03154, 0.9862, 0.03153, 0.9863, 0.03144, 0.9862, 0.03146, 0.9861, 0.03155, 0.9861, 0.03154, 0.9862, 0.03153, 0.9864, 0.03153, 0.9863, 0.03163, 0.9863, 0.03164, 0.9864, 0.03153, 0.9863, 0.03154, 0.9862, 0.03162, 0.9862, 0.03163, 0.9863, 0.03154, 0.9862, 0.03155, 0.9861, 0.03161, 0.9861, 0.03162, 0.9862, 0.02875, 0.9907, 0.02875, 0.9907, 0.0287, 0.9907, 0.02869, 0.9907, 0.02875, 0.9907, 0.02875, 0.9908, 0.0287, 0.9908, 0.0287, 0.9907, 0.02875, 0.9908, 0.02875, 0.9908, 0.0287, 0.9908, 0.0287, 0.9908, 0.02869, 0.9907, 0.0287, 0.9907, 0.02865, 0.9907, 0.02864, 0.9907, 0.0287, 0.9907, 0.0287, 0.9908, 0.02866, 0.9908, 0.02865, 0.9907, 0.0287, 0.9908, 0.0287, 0.9908, 0.02866, 0.9908, 0.02866, 0.9908, 0.02864, 0.9907, 0.02865, 0.9907, 0.02861, 0.9908, 0.02859, 0.9907, 0.02865, 0.9907, 0.02866, 0.9908, 0.02862, 0.9908, 0.02861, 0.9908, 0.02866, 0.9908, 0.02866, 0.9908, 0.02864, 0.9908, 0.02862, 0.9908, 0.02873, 0.991, 0.02867, 0.991, 0.02869, 0.9909, 0.02874, 0.9909, 0.02867, 0.991, 0.02861, 0.991, 0.02864, 0.9909, 0.02869, 0.9909, 0.02861, 0.991, 0.02856, 0.9909, 0.02859, 0.9909, 0.02864, 0.9909, 0.02874, 0.9909, 0.02869, 0.9909, 0.0287, 0.9909, 0.02875, 0.9909, 0.02869, 0.9909, 0.02864, 0.9909, 0.02865, 0.9909, 0.0287, 0.9909, 0.02864, 0.9909, 0.02859, 0.9909, 0.02862, 0.9908, 0.02865, 0.9909, 0.02875, 0.9909, 0.0287, 0.9909, 0.0287, 0.9908, 0.02875, 0.9908, 0.0287, 0.9909, 0.02865, 0.9909, 0.02866, 0.9908, 0.0287, 0.9908, 0.02865, 0.9909, 0.02862, 0.9908, 0.02864, 0.9908, 0.02866, 0.9908, 0.02842, 0.9908, 0.02848, 0.9908, 0.02852, 0.9908, 0.02847, 0.9908, 0.02848, 0.9908, 0.02854, 0.9907, 0.02857, 0.9908, 0.02852, 0.9908, 0.02854, 0.9907, 0.02859, 0.9907, 0.02861, 0.9908, 0.02857, 0.9908, 0.02847, 0.9908, 0.02852, 0.9908, 0.02856, 0.9908, 0.02851, 0.9909, 0.02852, 0.9908, 0.02857, 0.9908, 0.02859, 0.9908, 0.02856, 0.9908, 0.02857, 0.9908, 0.02861, 0.9908, 0.02862, 0.9908, 0.02859, 0.9908, 0.02851, 0.9909, 0.02856, 0.9908, 0.02859, 0.9909, 0.02856, 0.9909, 0.02856, 0.9908, 0.02859, 0.9908, 0.02862, 0.9908, 0.02859, 0.9909, 0.02859, 0.9908, 0.02862, 0.9908, 0.02864, 0.9908, 0.02862, 0.9908, 0.02756, 0.994, 0.02741, 0.9939, 0.02748, 0.9938, 0.02762, 0.9938, 0.02741, 0.9939, 0.02729, 0.9938, 0.02737, 0.9937, 0.02748, 0.9938, 0.02729, 0.9938, 0.02719, 0.9937, 0.02729, 0.9936, 0.02737, 0.9937, 0.02762, 0.9938, 0.02748, 0.9938, 0.02753, 0.9936, 0.02765, 0.9937, 0.02748, 0.9938, 0.02737, 0.9937, 0.02744, 0.9936, 0.02753, 0.9936, 0.02737, 0.9937, 0.02729, 0.9936, 0.02737, 0.9935, 0.02744, 0.9936, 0.02765, 0.9937, 0.02753, 0.9936, 0.02757, 0.9935, 0.02768, 0.9936, 0.02753, 0.9936, 0.02744, 0.9936, 0.02748, 0.9935, 0.02757, 0.9935, 0.02744, 0.9936, 0.02737, 0.9935, 0.02742, 0.9935, 0.02748, 0.9935, 0.027, 0.9933, 0.02715, 0.9932, 0.02718, 0.9934, 0.02704, 0.9934, 0.02715, 0.9932, 0.02728, 0.9932, 0.0273, 0.9934, 0.02718, 0.9934, 0.02728, 0.9932, 0.02739, 0.9932, 0.0274, 0.9933, 0.0273, 0.9934, 0.02704, 0.9934, 0.02718, 0.9934, 0.02723, 0.9935, 0.0271, 0.9936, 0.02718, 0.9934, 0.0273, 0.9934, 0.02733, 0.9935, 0.02723, 0.9935, 0.0273, 0.9934, 0.0274, 0.9933, 0.02741, 0.9934, 0.02733, 0.9935, 0.0271, 0.9936, 0.02723, 0.9935, 0.02729, 0.9936, 0.02719, 0.9937, 0.02723, 0.9935, 0.02733, 0.9935, 0.02737, 0.9935, 0.02729, 0.9936, 0.02733, 0.9935, 0.02741, 0.9934, 0.02742, 0.9935, 0.02737, 0.9935, 0.02771, 0.9932, 0.0277, 0.9933, 0.0276, 0.9933, 0.02761, 0.9932, 0.0277, 0.9933, 0.0277, 0.9935, 0.02759, 0.9934, 0.0276, 0.9933, 0.0277, 0.9935, 0.02768, 0.9936, 0.02757, 0.9935, 0.02759, 0.9934, 0.02761, 0.9932, 0.0276, 0.9933, 0.02749, 0.9933, 0.0275, 0.9932, 0.0276, 0.9933, 0.02759, 0.9934, 0.02749, 0.9934, 0.02749, 0.9933, 0.02759, 0.9934, 0.02757, 0.9935, 0.02748, 0.9935, 0.02749, 0.9934, 0.0275, 0.9932, 0.02749, 0.9933, 0.0274, 0.9933, 0.02739, 0.9932, 0.02749, 0.9933, 0.02749, 0.9934, 0.02741, 0.9934, 0.0274, 0.9933, 0.02749, 0.9934, 0.02748, 0.9935, 0.02742, 0.9935, 0.02741, 0.9934, 0.03034, 0.9906, 0.0304, 0.9906, 0.03039, 0.9907, 0.03034, 0.9907, 0.0304, 0.9906, 0.03045, 0.9906, 0.03044, 0.9907, 0.03039, 0.9907, 0.03045, 0.9906, 0.0305, 0.9906, 0.03048, 0.9907, 0.03044, 0.9907, 0.03034, 0.9907, 0.03039, 0.9907, 0.03039, 0.9907, 0.03034, 0.9907, 0.03039, 0.9907, 0.03044, 0.9907, 0.03044, 0.9907, 0.03039, 0.9907, 0.03044, 0.9907, 0.03048, 0.9907, 0.03047, 0.9907, 0.03044, 0.9907, 0.03034, 0.9907, 0.03039, 0.9907, 0.03039, 0.9908, 0.03034, 0.9908, 0.03039, 0.9907, 0.03044, 0.9907, 0.03043, 0.9908, 0.03039, 0.9908, 0.03044, 0.9907, 0.03047, 0.9907, 0.03046, 0.9908, 0.03043, 0.9908, 0.03068, 0.9907, 0.03063, 0.9908, 0.03058, 0.9907, 0.03061, 0.9907, 0.03063, 0.9908, 0.03059, 0.9908, 0.03054, 0.9908, 0.03058, 0.9907, 0.03059, 0.9908, 0.03054, 0.9909, 0.0305, 0.9908, 0.03054, 0.9908, 0.03061, 0.9907, 0.03058, 0.9907, 0.03053, 0.9907, 0.03056, 0.9907, 0.03058, 0.9907, 0.03054, 0.9908, 0.0305, 0.9908, 0.03053, 0.9907, 0.03054, 0.9908, 0.0305, 0.9908, 0.03048, 0.9908, 0.0305, 0.9908, 0.03056, 0.9907, 0.03053, 0.9907, 0.03048, 0.9907, 0.0305, 0.9906, 0.03053, 0.9907, 0.0305, 0.9908, 0.03047, 0.9907, 0.03048, 0.9907, 0.0305, 0.9908, 0.03048, 0.9908, 0.03046, 0.9908, 0.03047, 0.9907, 0.03037, 0.9909, 0.03036, 0.9909, 0.03041, 0.9909, 0.03043, 0.9909, 0.03036, 0.9909, 0.03035, 0.9908, 0.0304, 0.9908, 0.03041, 0.9909, 0.03035, 0.9908, 0.03034, 0.9908, 0.03039, 0.9908, 0.0304, 0.9908, 0.03043, 0.9909, 0.03041, 0.9909, 0.03046, 0.9908, 0.03049, 0.9909, 0.03041, 0.9909, 0.0304, 0.9908, 0.03045, 0.9908, 0.03046, 0.9908, 0.0304, 0.9908, 0.03039, 0.9908, 0.03043, 0.9908, 0.03045, 0.9908, 0.03049, 0.9909, 0.03046, 0.9908, 0.0305, 0.9908, 0.03054, 0.9909, 0.03046, 0.9908, 0.03045, 0.9908, 0.03048, 0.9908, 0.0305, 0.9908, 0.03045, 0.9908, 0.03043, 0.9908, 0.03046, 0.9908, 0.03048, 0.9908, 0.03149, 0.9939, 0.03143, 0.9938, 0.03157, 0.9937, 0.03164, 0.9938, 0.03143, 0.9938, 0.03139, 0.9936, 0.03151, 0.9936, 0.03157, 0.9937, 0.03139, 0.9936, 0.03137, 0.9935, 0.03148, 0.9935, 0.03151, 0.9936, 0.03164, 0.9938, 0.03157, 0.9937, 0.03167, 0.9936, 0.03176, 0.9937, 0.03157, 0.9937, 0.03151, 0.9936, 0.03161, 0.9935, 0.03167, 0.9936, 0.03151, 0.9936, 0.03148, 0.9935, 0.03157, 0.9935, 0.03161, 0.9935, 0.03176, 0.9937, 0.03167, 0.9936, 0.03175, 0.9935, 0.03186, 0.9936, 0.03167, 0.9936, 0.03161, 0.9935, 0.03167, 0.9935, 0.03175, 0.9935, 0.03161, 0.9935, 0.03157, 0.9935, 0.03163, 0.9934, 0.03167, 0.9935, 0.03134, 0.9932, 0.03144, 0.9932, 0.03145, 0.9933, 0.03134, 0.9933, 0.03144, 0.9932, 0.03154, 0.9932, 0.03155, 0.9933, 0.03145, 0.9933, 0.03154, 0.9932, 0.03165, 0.9932, 0.03164, 0.9933, 0.03155, 0.9933, 0.03134, 0.9933, 0.03145, 0.9933, 0.03146, 0.9934, 0.03135, 0.9934, 0.03145, 0.9933, 0.03155, 0.9933, 0.03155, 0.9934, 0.03146, 0.9934, 0.03155, 0.9933, 0.03164, 0.9933, 0.03163, 0.9934, 0.03155, 0.9934, 0.03135, 0.9934, 0.03146, 0.9934, 0.03148, 0.9935, 0.03137, 0.9935, 0.03146, 0.9934, 0.03155, 0.9934, 0.03157, 0.9935, 0.03148, 0.9935, 0.03155, 0.9934, 0.03163, 0.9934, 0.03163, 0.9934, 0.03157, 0.9935, 0.03203, 0.9932, 0.032, 0.9934, 0.03186, 0.9933, 0.03189, 0.9932, 0.032, 0.9934, 0.03194, 0.9935, 0.03181, 0.9934, 0.03186, 0.9933, 0.03194, 0.9935, 0.03186, 0.9936, 0.03175, 0.9935, 0.03181, 0.9934, 0.03189, 0.9932, 0.03186, 0.9933, 0.03174, 0.9933, 0.03176, 0.9932, 0.03186, 0.9933, 0.03181, 0.9934, 0.03171, 0.9934, 0.03174, 0.9933, 0.03181, 0.9934, 0.03175, 0.9935, 0.03167, 0.9935, 0.03171, 0.9934, 0.03176, 0.9932, 0.03174, 0.9933, 0.03164, 0.9933, 0.03165, 0.9932, 0.03174, 0.9933, 0.03171, 0.9934, 0.03163, 0.9934, 0.03164, 0.9933, 0.03171, 0.9934, 0.03167, 0.9935, 0.03163, 0.9934, 0.03163, 0.9934, 0.03028, 0.989, 0.02869, 0.989, 0.02869, 0.989, 0.03028, 0.9889, 0.03028, 0.9889, 0.02869, 0.989, 0.02869, 0.9889, 0.03027, 0.9888, 0.03027, 0.9888, 0.02869, 0.9889, 0.02868, 0.9889, 0.03027, 0.9888, 0.03027, 0.9888, 0.02868, 0.9889, 0.02868, 0.9888, 0.03028, 0.9887, 0.03028, 0.9887, 0.02868, 0.9888, 0.02867, 0.9887, 0.03028, 0.9887, 0.03028, 0.9887, 0.02867, 0.9887, 0.02866, 0.9887, 0.03029, 0.9886, 0.02717, 0.9873, 0.02699, 0.9864, 0.02714, 0.9864, 0.02727, 0.9873, 0.02727, 0.9873, 0.02714, 0.9864, 0.02726, 0.9864, 0.02737, 0.9872, 0.02737, 0.9872, 0.02726, 0.9864, 0.02738, 0.9864, 0.02746, 0.9872, 0.02746, 0.9872, 0.02738, 0.9864, 0.02749, 0.9864, 0.02755, 0.9872, 0.02755, 0.9872, 0.02749, 0.9864, 0.02759, 0.9864, 0.02765, 0.9871, 0.02765, 0.9871, 0.02759, 0.9864, 0.02769, 0.9864, 0.02773, 0.9871, 0.02754, 0.9857, 0.03146, 0.9856, 0.03141, 0.9858, 0.02759, 0.9858, 0.02759, 0.9858, 0.03141, 0.9858, 0.03137, 0.9859, 0.02763, 0.986, 0.02763, 0.986, 0.03137, 0.9859, 0.03135, 0.9861, 0.02766, 0.9861, 0.02766, 0.9861, 0.03135, 0.9861, 0.03133, 0.9862, 0.02768, 0.9862, 0.02768, 0.9862, 0.03133, 0.9862, 0.03132, 0.9863, 0.02769, 0.9863, 0.02769, 0.9863, 0.03132, 0.9863, 0.03132, 0.9864, 0.02769, 0.9864, 0.03183, 0.9872, 0.0306, 0.9888, 0.03056, 0.9888, 0.03173, 0.9872, 0.03173, 0.9872, 0.03056, 0.9888, 0.03052, 0.9887, 0.03163, 0.9872, 0.03163, 0.9872, 0.03052, 0.9887, 0.03047, 0.9887, 0.03153, 0.9871, 0.03153, 0.9871, 0.03047, 0.9887, 0.03041, 0.9887, 0.03144, 0.9871, 0.03144, 0.9871, 0.03041, 0.9887, 0.03036, 0.9886, 0.03135, 0.9871, 0.03135, 0.9871, 0.03036, 0.9886, 0.03029, 0.9886, 0.03126, 0.9871, 0.03041, 0.9895, 0.03028, 0.989, 0.03033, 0.9889, 0.03046, 0.9895, 0.03046, 0.9895, 0.03033, 0.9889, 0.03038, 0.9889, 0.03052, 0.9895, 0.03052, 0.9895, 0.03038, 0.9889, 0.03044, 0.9889, 0.03058, 0.9895, 0.03058, 0.9895, 0.03044, 0.9889, 0.03049, 0.9889, 0.03064, 0.9895, 0.03064, 0.9895, 0.03049, 0.9889, 0.03054, 0.9889, 0.0307, 0.9895, 0.0307, 0.9895, 0.03054, 0.9889, 0.0306, 0.9888, 0.03076, 0.9895, 0.03286, 0.9952, 0.03149, 0.9939, 0.03164, 0.9938, 0.03307, 0.9951, 0.03307, 0.9951, 0.03164, 0.9938, 0.03176, 0.9937, 0.03323, 0.9949, 0.03323, 0.9949, 0.03176, 0.9937, 0.03186, 0.9936, 0.03337, 0.9947, 0.03337, 0.9947, 0.03186, 0.9936, 0.03194, 0.9935, 0.0335, 0.9945, 0.0335, 0.9945, 0.03194, 0.9935, 0.032, 0.9934, 0.03362, 0.9944, 0.03362, 0.9944, 0.032, 0.9934, 0.03203, 0.9932, 0.03372, 0.9942, 0.03129, 0.9925, 0.03037, 0.9909, 0.03043, 0.9909, 0.03138, 0.9925, 0.03138, 0.9925, 0.03043, 0.9909, 0.03049, 0.9909, 0.03147, 0.9925, 0.03147, 0.9925, 0.03049, 0.9909, 0.03054, 0.9909, 0.03156, 0.9924, 0.03156, 0.9924, 0.03054, 0.9909, 0.03059, 0.9908, 0.03166, 0.9924, 0.03166, 0.9924, 0.03059, 0.9908, 0.03063, 0.9908, 0.03176, 0.9924, 0.03176, 0.9924, 0.03063, 0.9908, 0.03068, 0.9907, 0.03186, 0.9923, 0.02875, 0.9907, 0.03034, 0.9906, 0.03034, 0.9907, 0.02875, 0.9907, 0.02875, 0.9907, 0.03034, 0.9907, 0.03034, 0.9907, 0.02875, 0.9908, 0.02875, 0.9908, 0.03034, 0.9907, 0.03034, 0.9908, 0.02875, 0.9908, 0.02875, 0.9908, 0.03034, 0.9908, 0.03035, 0.9908, 0.02875, 0.9909, 0.02875, 0.9909, 0.03035, 0.9908, 0.03036, 0.9909, 0.02874, 0.9909, 0.02874, 0.9909, 0.03036, 0.9909, 0.03037, 0.9909, 0.02873, 0.991, 0.03149, 0.9939, 0.02756, 0.994, 0.02762, 0.9938, 0.03143, 0.9938, 0.03143, 0.9938, 0.02762, 0.9938, 0.02765, 0.9937, 0.03139, 0.9936, 0.03139, 0.9936, 0.02765, 0.9937, 0.02768, 0.9936, 0.03137, 0.9935, 0.03137, 0.9935, 0.02768, 0.9936, 0.0277, 0.9935, 0.03135, 0.9934, 0.03135, 0.9934, 0.0277, 0.9935, 0.0277, 0.9933, 0.03134, 0.9933, 0.03134, 0.9933, 0.0277, 0.9933, 0.02771, 0.9932, 0.03134, 0.9932, 0.0272, 0.9924, 0.02842, 0.9908, 0.02847, 0.9908, 0.0273, 0.9924, 0.0273, 0.9924, 0.02847, 0.9908, 0.02851, 0.9909, 0.0274, 0.9925, 0.0274, 0.9925, 0.02851, 0.9909, 0.02856, 0.9909, 0.02749, 0.9925, 0.02749, 0.9925, 0.02856, 0.9909, 0.02861, 0.991, 0.02759, 0.9925, 0.02759, 0.9925, 0.02861, 0.991, 0.02867, 0.991, 0.02768, 0.9925, 0.02768, 0.9925, 0.02867, 0.991, 0.02873, 0.991, 0.02776, 0.9926, 0.02862, 0.9901, 0.02875, 0.9907, 0.02869, 0.9907, 0.02857, 0.9901, 0.02857, 0.9901, 0.02869, 0.9907, 0.02864, 0.9907, 0.02851, 0.9901, 0.02851, 0.9901, 0.02864, 0.9907, 0.02859, 0.9907, 0.02845, 0.9901, 0.02845, 0.9901, 0.02859, 0.9907, 0.02854, 0.9907, 0.02839, 0.9902, 0.02839, 0.9902, 0.02854, 0.9907, 0.02848, 0.9908, 0.02833, 0.9902, 0.02833, 0.9902, 0.02848, 0.9908, 0.02842, 0.9908, 0.02827, 0.9902, 0.02616, 0.9844, 0.02754, 0.9857, 0.02739, 0.9858, 0.02596, 0.9846, 0.02596, 0.9846, 0.02739, 0.9858, 0.02726, 0.9859, 0.0258, 0.9847, 0.0258, 0.9847, 0.02726, 0.9859, 0.02717, 0.986, 0.02566, 0.9849, 0.02566, 0.9849, 0.02717, 0.986, 0.02709, 0.9861, 0.02553, 0.9851, 0.02553, 0.9851, 0.02709, 0.9861, 0.02703, 0.9863, 0.02541, 0.9853, 0.02541, 0.9853, 0.02703, 0.9863, 0.02699, 0.9864, 0.0253, 0.9855, 0.03043, 0.9901, 0.03034, 0.9906, 0.02875, 0.9907, 0.02862, 0.9901, 0.03028, 0.989, 0.03041, 0.9895, 0.0286, 0.9896, 0.02869, 0.989, 0.03043, 0.99, 0.03043, 0.9901, 0.02862, 0.9901, 0.02862, 0.9901, 0.02704, 0.9934, 0.02551, 0.9944, 0.02539, 0.9942, 0.027, 0.9933, 0.03337, 0.9947, 0.0335, 0.9945, 0.0335, 0.9945, 0.03337, 0.9947, 0.0271, 0.9936, 0.02563, 0.9946, 0.02551, 0.9944, 0.02704, 0.9934, 0.02551, 0.9944, 0.02563, 0.9946, 0.02563, 0.9946, 0.02551, 0.9944, 0.02719, 0.9937, 0.02577, 0.9948, 0.02563, 0.9946, 0.0271, 0.9936, 0.03462, 0.988, 0.03364, 0.9854, 0.03364, 0.9854, 0.03463, 0.988, 0.02729, 0.9938, 0.02591, 0.9949, 0.02577, 0.9948, 0.02719, 0.9937, 0.0334, 0.985, 0.03326, 0.9848, 0.03326, 0.9848, 0.0334, 0.985, 0.02741, 0.9939, 0.02606, 0.9951, 0.02591, 0.9949, 0.02729, 0.9938, 0.02541, 0.9853, 0.0253, 0.9855, 0.0253, 0.9855, 0.02541, 0.9853, 0.02756, 0.994, 0.02624, 0.9952, 0.02606, 0.9951, 0.02741, 0.9939, 0.0335, 0.9945, 0.03362, 0.9944, 0.03362, 0.9944, 0.0335, 0.9945, 0.02841, 0.9889, 0.0283, 0.9895, 0.02824, 0.9895, 0.02835, 0.9889, 0.02833, 0.9901, 0.02833, 0.9902, 0.02827, 0.9902, 0.02827, 0.9901, 0.02847, 0.989, 0.02836, 0.9895, 0.0283, 0.9895, 0.02841, 0.9889, 0.02839, 0.9901, 0.02839, 0.9902, 0.02833, 0.9902, 0.02833, 0.9901, 0.02853, 0.989, 0.02842, 0.9896, 0.02836, 0.9895, 0.02847, 0.989, 0.02845, 0.9901, 0.02845, 0.9901, 0.02839, 0.9902, 0.02839, 0.9901, 0.02858, 0.989, 0.02848, 0.9896, 0.02842, 0.9896, 0.02853, 0.989, 0.02851, 0.9901, 0.02851, 0.9901, 0.02845, 0.9901, 0.02845, 0.9901, 0.02863, 0.989, 0.02854, 0.9896, 0.02848, 0.9896, 0.02858, 0.989, 0.02856, 0.9901, 0.02857, 0.9901, 0.02851, 0.9901, 0.02851, 0.9901, 0.02869, 0.989, 0.0286, 0.9896, 0.02854, 0.9896, 0.02863, 0.989, 0.02862, 0.9901, 0.02862, 0.9901, 0.02857, 0.9901, 0.02856, 0.9901, 0.03199, 0.9862, 0.03352, 0.9852, 0.03364, 0.9854, 0.03203, 0.9864, 0.02539, 0.9942, 0.02551, 0.9944, 0.02551, 0.9944, 0.02539, 0.9942, 0.03193, 0.9861, 0.0334, 0.985, 0.03352, 0.9852, 0.03199, 0.9862, 0.03352, 0.9852, 0.0334, 0.985, 0.0334, 0.985, 0.03352, 0.9852, 0.03184, 0.9859, 0.03326, 0.9848, 0.0334, 0.985, 0.03193, 0.9861, 0.03362, 0.9944, 0.03372, 0.9942, 0.03372, 0.9942, 0.03362, 0.9944, 0.03174, 0.9858, 0.03312, 0.9847, 0.03326, 0.9848, 0.03184, 0.9859, 0.02616, 0.9844, 0.02596, 0.9846, 0.02596, 0.9846, 0.02616, 0.9844, 0.03162, 0.9857, 0.03297, 0.9846, 0.03312, 0.9847, 0.03174, 0.9858, 0.03279, 0.9845, 0.02616, 0.9844, 0.02616, 0.9844, 0.03279, 0.9845, 0.03146, 0.9856, 0.03279, 0.9845, 0.03297, 0.9846, 0.03162, 0.9857, 0.03364, 0.9854, 0.03352, 0.9852, 0.03352, 0.9852, 0.03364, 0.9854, 0.03061, 0.9907, 0.03072, 0.9901, 0.03079, 0.9901, 0.03068, 0.9907, 0.0307, 0.9895, 0.0307, 0.9895, 0.03076, 0.9895, 0.03076, 0.9895, 0.03056, 0.9907, 0.03066, 0.9901, 0.03072, 0.9901, 0.03061, 0.9907, 0.03064, 0.9895, 0.03064, 0.9895, 0.0307, 0.9895, 0.0307, 0.9895, 0.0305, 0.9906, 0.0306, 0.9901, 0.03066, 0.9901, 0.03056, 0.9907, 0.03058, 0.9895, 0.03058, 0.9895, 0.03064, 0.9895, 0.03064, 0.9895, 0.03045, 0.9906, 0.03054, 0.9901, 0.0306, 0.9901, 0.0305, 0.9906, 0.03052, 0.9895, 0.03052, 0.9895, 0.03058, 0.9895, 0.03058, 0.9895, 0.0304, 0.9906, 0.03049, 0.9901, 0.03054, 0.9901, 0.03045, 0.9906, 0.03046, 0.9895, 0.03046, 0.9895, 0.03052, 0.9895, 0.03052, 0.9895, 0.03034, 0.9906, 0.03043, 0.9901, 0.03049, 0.9901, 0.0304, 0.9906, 0.03041, 0.9895, 0.03041, 0.9895, 0.03046, 0.9895, 0.03046, 0.9895, 0.03183, 0.9872, 0.03203, 0.9864, 0.03364, 0.9854, 0.03462, 0.988, 0.02606, 0.9951, 0.02624, 0.9952, 0.02624, 0.9952, 0.02606, 0.9951, 0.03149, 0.9939, 0.03286, 0.9952, 0.02624, 0.9952, 0.02756, 0.994, 0.02624, 0.9952, 0.03286, 0.9952, 0.03286, 0.9952, 0.02624, 0.9952, 0.0272, 0.9924, 0.027, 0.9933, 0.02539, 0.9942, 0.0244, 0.9916, 0.02596, 0.9846, 0.0258, 0.9847, 0.0258, 0.9847, 0.02596, 0.9846, 0.02824, 0.9896, 0.02445, 0.9883, 0.02445, 0.9881, 0.02824, 0.9895, 0.02842, 0.9908, 0.0272, 0.9924, 0.0244, 0.9916, 0.02827, 0.9902, 0.03079, 0.99, 0.03458, 0.9912, 0.03457, 0.9915, 0.03079, 0.9901, 0.0306, 0.9888, 0.03183, 0.9872, 0.03462, 0.988, 0.03076, 0.9895, 0.02761, 0.9932, 0.02768, 0.9925, 0.02776, 0.9926, 0.02771, 0.9932, 0.0275, 0.9932, 0.02759, 0.9925, 0.02768, 0.9925, 0.02761, 0.9932, 0.02739, 0.9932, 0.02749, 0.9925, 0.02759, 0.9925, 0.0275, 0.9932, 0.02728, 0.9932, 0.0274, 0.9925, 0.02749, 0.9925, 0.02739, 0.9932, 0.02715, 0.9932, 0.0273, 0.9924, 0.0274, 0.9925, 0.02728, 0.9932, 0.027, 0.9933, 0.0272, 0.9924, 0.0273, 0.9924, 0.02715, 0.9932, 0.03189, 0.9932, 0.03176, 0.9924, 0.03186, 0.9923, 0.03203, 0.9932, 0.03176, 0.9932, 0.03166, 0.9924, 0.03176, 0.9924, 0.03189, 0.9932, 0.03165, 0.9932, 0.03156, 0.9924, 0.03166, 0.9924, 0.03176, 0.9932, 0.03154, 0.9932, 0.03147, 0.9925, 0.03156, 0.9924, 0.03165, 0.9932, 0.03144, 0.9932, 0.03138, 0.9925, 0.03147, 0.9925, 0.03154, 0.9932, 0.03134, 0.9932, 0.03129, 0.9925, 0.03138, 0.9925, 0.03144, 0.9932, 0.03142, 0.9864, 0.03135, 0.9871, 0.03126, 0.9871, 0.03132, 0.9864, 0.03153, 0.9864, 0.03144, 0.9871, 0.03135, 0.9871, 0.03142, 0.9864, 0.03164, 0.9864, 0.03153, 0.9871, 0.03144, 0.9871, 0.03153, 0.9864, 0.03175, 0.9864, 0.03163, 0.9872, 0.03153, 0.9871, 0.03164, 0.9864, 0.03188, 0.9864, 0.03173, 0.9872, 0.03163, 0.9872, 0.03175, 0.9864, 0.03203, 0.9864, 0.03183, 0.9872, 0.03173, 0.9872, 0.03188, 0.9864, 0.0286, 0.9887, 0.02765, 0.9871, 0.02773, 0.9871, 0.02866, 0.9887, 0.02854, 0.9887, 0.02755, 0.9872, 0.02765, 0.9871, 0.0286, 0.9887, 0.02849, 0.9888, 0.02746, 0.9872, 0.02755, 0.9872, 0.02854, 0.9887, 0.02844, 0.9888, 0.02737, 0.9872, 0.02746, 0.9872, 0.02849, 0.9888, 0.02839, 0.9889, 0.02727, 0.9873, 0.02737, 0.9872, 0.02844, 0.9888, 0.02835, 0.9889, 0.02717, 0.9873, 0.02727, 0.9873, 0.02839, 0.9889, 0.03079, 0.9901, 0.03457, 0.9915, 0.03186, 0.9923, 0.03068, 0.9907, 0.02824, 0.9895, 0.02445, 0.9881, 0.02717, 0.9873, 0.02835, 0.9889, 0.9268, 0.07259, 0.9268, 0.7202, 0.9268, 0.9147, 0.08472, 0.9147, 0.08472, 0.7202, 0.08472, 0.07259, 0.004669, 0.9896, 0.004669, 0.9959, 0.004544, 0.9959, 0.004543, 0.9896, 0.004661, 0.9893, 0.004669, 0.9896, 0.004543, 0.9896, 0.004531, 0.9894, 0.004669, 0.9959, 0.004661, 0.9962, 0.004531, 0.9962, 0.004544, 0.9959, 0.002348, 0.9893, 0.002347, 0.9891, 0.002485, 0.9891, 0.002478, 0.9893, 0.002348, 0.9962, 0.00234, 0.9959, 0.002466, 0.9959, 0.002478, 0.9962, 0.004664, 0.9891, 0.004661, 0.9893, 0.004531, 0.9894, 0.004526, 0.9891, 0.004661, 0.9962, 0.004662, 0.9964, 0.004525, 0.9964, 0.004531, 0.9962, 0.002347, 0.9891, 0.002355, 0.9889, 0.002484, 0.9889, 0.002485, 0.9891, 0.002345, 0.9964, 0.002348, 0.9962, 0.002478, 0.9962, 0.002483, 0.9964, 0.004659, 0.9889, 0.004664, 0.9891, 0.004526, 0.9891, 0.004528, 0.9889, 0.004662, 0.9964, 0.004655, 0.9967, 0.004525, 0.9967, 0.004525, 0.9964, 0.002355, 0.9889, 0.00235, 0.9886, 0.00249, 0.9886, 0.002484, 0.9889, 0.002351, 0.9966, 0.002345, 0.9964, 0.002483, 0.9964, 0.002481, 0.9966, 0.002909, 0.9987, 0.0028, 0.9987, 0.002875, 0.9986, 0.002973, 0.9986, 0.004666, 0.9886, 0.004659, 0.9889, 0.004528, 0.9889, 0.004524, 0.9886, 0.03372, 0.9942, 0.03457, 0.9915, 0.03458, 0.9915, 0.03372, 0.9942, 0.02553, 0.9851, 0.02541, 0.9853, 0.02541, 0.9853, 0.02553, 0.9851, 0.03326, 0.9848, 0.03312, 0.9847, 0.03312, 0.9847, 0.03326, 0.9848, 0.0244, 0.9916, 0.02539, 0.9942, 0.02539, 0.9942, 0.0244, 0.9916, 0.02563, 0.9946, 0.02577, 0.9948, 0.02577, 0.9948, 0.02563, 0.9946, 0.03323, 0.9949, 0.03337, 0.9947, 0.03337, 0.9947, 0.03323, 0.9949, 0.0253, 0.9855, 0.02445, 0.9881, 0.02445, 0.9881, 0.0253, 0.9855, 0.02566, 0.9849, 0.02553, 0.9851, 0.02553, 0.9851, 0.02566, 0.9849, 0.03312, 0.9847, 0.03297, 0.9846, 0.03297, 0.9846, 0.03312, 0.9847, 0.02441, 0.9913, 0.0244, 0.9916, 0.0244, 0.9916, 0.02441, 0.9911, 0.02577, 0.9948, 0.02591, 0.9949, 0.02591, 0.9949, 0.02577, 0.9948, 0.03307, 0.9951, 0.03323, 0.9949, 0.03323, 0.9949, 0.03307, 0.9951, 0.0258, 0.9847, 0.02566, 0.9849, 0.02566, 0.9849, 0.0258, 0.9847, 0.03297, 0.9846, 0.03279, 0.9845, 0.03279, 0.9845, 0.03297, 0.9846, 0.03462, 0.9883, 0.03462, 0.988, 0.03462, 0.988, 0.03461, 0.9884, 0.02591, 0.9949, 0.02606, 0.9951, 0.02606, 0.9951, 0.02591, 0.9949, 0.03286, 0.9952, 0.03307, 0.9951, 0.03307, 0.9951, 0.03286, 0.9952, 0.002642, 0.9884, 0.002493, 0.9884, 0.002501, 0.9881, 0.002648, 0.9881, 0.002639, 0.9886, 0.00249, 0.9886, 0.002493, 0.9884, 0.002642, 0.9884, 0.002634, 0.9889, 0.002484, 0.9889, 0.00249, 0.9886, 0.002639, 0.9886, 0.002634, 0.9891, 0.002485, 0.9891, 0.002484, 0.9889, 0.002634, 0.9889, 0.002629, 0.9893, 0.002478, 0.9893, 0.002485, 0.9891, 0.002634, 0.9891, 0.002617, 0.9896, 0.002465, 0.9896, 0.002478, 0.9893, 0.002629, 0.9893, 0.004304, 0.9971, 0.004516, 0.9971, 0.004508, 0.9974, 0.004298, 0.9974, 0.004306, 0.9969, 0.004519, 0.9969, 0.004516, 0.9971, 0.004304, 0.9971, 0.004311, 0.9967, 0.004525, 0.9967, 0.004519, 0.9969, 0.004306, 0.9969, 0.004311, 0.9964, 0.004525, 0.9964, 0.004525, 0.9967, 0.004311, 0.9967, 0.004316, 0.9962, 0.004531, 0.9962, 0.004525, 0.9964, 0.004311, 0.9964, 0.004326, 0.9959, 0.004544, 0.9959, 0.004531, 0.9962, 0.004316, 0.9962, 0.004074, 0.9984, 0.004298, 0.9974, 0.004508, 0.9974, 0.004214, 0.9984, 0.002619, 0.9959, 0.002466, 0.9959, 0.002465, 0.9896, 0.002617, 0.9896, 0.002893, 0.9871, 0.002648, 0.9881, 0.002501, 0.9881, 0.002795, 0.9871, 0.00234, 0.9896, 0.002348, 0.9893, 0.002478, 0.9893, 0.002465, 0.9896, 0.00234, 0.9959, 0.00234, 0.9896, 0.002465, 0.9896, 0.002466, 0.9959, 0.00236, 0.9974, 0.00235, 0.9971, 0.002488, 0.9971, 0.002501, 0.9974, 0.0028, 0.9987, 0.00236, 0.9974, 0.002501, 0.9974, 0.002875, 0.9986, 0.004648, 0.9971, 0.004634, 0.9974, 0.004508, 0.9974, 0.004516, 0.9971, 0.004649, 0.9881, 0.004659, 0.9884, 0.004521, 0.9884, 0.004508, 0.9881, 0.004634, 0.9974, 0.004284, 0.9985, 0.004214, 0.9984, 0.004508, 0.9974, 0.00235, 0.9971, 0.002343, 0.9969, 0.002485, 0.9969, 0.002488, 0.9971, 0.002361, 0.9884, 0.002375, 0.9881, 0.002501, 0.9881, 0.002493, 0.9884, 0.004209, 0.9868, 0.004649, 0.9881, 0.004508, 0.9881, 0.004135, 0.9869, 0.004659, 0.9969, 0.004648, 0.9971, 0.004516, 0.9971, 0.004519, 0.9969, 0.004659, 0.9884, 0.004666, 0.9886, 0.004524, 0.9886, 0.004521, 0.9884, 0.002375, 0.9881, 0.002726, 0.987, 0.002795, 0.9871, 0.002501, 0.9881, 0.002343, 0.9969, 0.002351, 0.9966, 0.002481, 0.9966, 0.002485, 0.9969, 0.00235, 0.9886, 0.002361, 0.9884, 0.002493, 0.9884, 0.00249, 0.9886, 0.004053, 0.9868, 0.004209, 0.9868, 0.004135, 0.9869, 0.003994, 0.9869, 0.004655, 0.9967, 0.004659, 0.9969, 0.004519, 0.9969, 0.004525, 0.9967, 0.002726, 0.987, 0.002834, 0.987, 0.002893, 0.9871, 0.002795, 0.9871, 0.003994, 0.9869, 0.004298, 0.9881, 0.002648, 0.9881, 0.002893, 0.9871, 0.004326, 0.9959, 0.002619, 0.9959, 0.002617, 0.9896, 0.004325, 0.9896, 0.002875, 0.9986, 0.002501, 0.9974, 0.002648, 0.9974, 0.002973, 0.9986, 0.002466, 0.9959, 0.002619, 0.9959, 0.002628, 0.9962, 0.002478, 0.9962, 0.002478, 0.9962, 0.002628, 0.9962, 0.002632, 0.9964, 0.002483, 0.9964, 0.002483, 0.9964, 0.002632, 0.9964, 0.002631, 0.9966, 0.002481, 0.9966, 0.002481, 0.9966, 0.002631, 0.9966, 0.002634, 0.9969, 0.002485, 0.9969, 0.002485, 0.9969, 0.002634, 0.9969, 0.002637, 0.9971, 0.002488, 0.9971, 0.002488, 0.9971, 0.002637, 0.9971, 0.002648, 0.9974, 0.002501, 0.9974, 0.004325, 0.9896, 0.002617, 0.9896, 0.002629, 0.9893, 0.004316, 0.9894, 0.004316, 0.9894, 0.002629, 0.9893, 0.002634, 0.9891, 0.004312, 0.9891, 0.004312, 0.9891, 0.002634, 0.9891, 0.002634, 0.9889, 0.004314, 0.9889, 0.004314, 0.9889, 0.002634, 0.9889, 0.002639, 0.9886, 0.004311, 0.9886, 0.004311, 0.9886, 0.002639, 0.9886, 0.002642, 0.9884, 0.004308, 0.9884, 0.004308, 0.9884, 0.002642, 0.9884, 0.002648, 0.9881, 0.004298, 0.9881, 0.03458, 0.9912, 0.03462, 0.9883, 0.03462, 0.9883, 0.03458, 0.991, 0.02445, 0.9881, 0.02445, 0.9883, 0.02444, 0.9885, 0.02445, 0.9881, 0.004128, 0.9985, 0.002909, 0.9987, 0.002973, 0.9986, 0.004074, 0.9984, 0.03076, 0.9895, 0.03462, 0.988, 0.03462, 0.9883, 0.03076, 0.9895, 0.02827, 0.9901, 0.02441, 0.9913, 0.02445, 0.9883, 0.02824, 0.9896, 0.03043, 0.99, 0.03041, 0.9895, 0.03046, 0.9895, 0.03048, 0.99, 0.03048, 0.99, 0.03046, 0.9895, 0.03052, 0.9895, 0.03054, 0.99, 0.03054, 0.99, 0.03052, 0.9895, 0.03058, 0.9895, 0.0306, 0.99, 0.0306, 0.99, 0.03058, 0.9895, 0.03064, 0.9895, 0.03066, 0.99, 0.03066, 0.99, 0.03064, 0.9895, 0.0307, 0.9895, 0.03072, 0.99, 0.03072, 0.99, 0.0307, 0.9895, 0.03076, 0.9895, 0.03079, 0.99, 0.0286, 0.9896, 0.0286, 0.9896, 0.02854, 0.9896, 0.02854, 0.9896, 0.02854, 0.9896, 0.02854, 0.9896, 0.02849, 0.9896, 0.02848, 0.9896, 0.02848, 0.9896, 0.02849, 0.9896, 0.02843, 0.9896, 0.02842, 0.9896, 0.02842, 0.9896, 0.02843, 0.9896, 0.02837, 0.9896, 0.02836, 0.9895, 0.02836, 0.9895, 0.02837, 0.9896, 0.0283, 0.9896, 0.0283, 0.9895, 0.0283, 0.9895, 0.0283, 0.9896, 0.02824, 0.9896, 0.02824, 0.9895, 0.03041, 0.9895, 0.03041, 0.9895, 0.0286, 0.9896, 0.0286, 0.9896, 0.03072, 0.9901, 0.03072, 0.99, 0.03079, 0.99, 0.03079, 0.9901, 0.03066, 0.9901, 0.03066, 0.99, 0.03072, 0.99, 0.03072, 0.9901, 0.0306, 0.9901, 0.0306, 0.99, 0.03066, 0.99, 0.03066, 0.9901, 0.03054, 0.9901, 0.03054, 0.99, 0.0306, 0.99, 0.0306, 0.9901, 0.03049, 0.9901, 0.03048, 0.99, 0.03054, 0.99, 0.03054, 0.9901, 0.03043, 0.9901, 0.03043, 0.99, 0.03048, 0.99, 0.03049, 0.9901, 0.02827, 0.9902, 0.0244, 0.9916, 0.02441, 0.9913, 0.02827, 0.9901, 0.004284, 0.9985, 0.004128, 0.9985, 0.004074, 0.9984, 0.004214, 0.9984, 0.03457, 0.9915, 0.03458, 0.9912, 0.03458, 0.991, 0.03457, 0.9915, 0.004521, 0.9884, 0.004308, 0.9884, 0.004298, 0.9881, 0.004508, 0.9881, 0.004524, 0.9886, 0.004311, 0.9886, 0.004308, 0.9884, 0.004521, 0.9884, 0.004528, 0.9889, 0.004314, 0.9889, 0.004311, 0.9886, 0.004524, 0.9886, 0.004526, 0.9891, 0.004312, 0.9891, 0.004314, 0.9889, 0.004528, 0.9889, 0.004531, 0.9894, 0.004316, 0.9894, 0.004312, 0.9891, 0.004526, 0.9891, 0.004543, 0.9896, 0.004325, 0.9896, 0.004316, 0.9894, 0.004531, 0.9894, 0.004544, 0.9959, 0.004326, 0.9959, 0.004325, 0.9896, 0.004543, 0.9896, 0.004135, 0.9869, 0.004508, 0.9881, 0.004298, 0.9881, 0.003994, 0.9869, 0.002834, 0.987, 0.004053, 0.9868, 0.003994, 0.9869, 0.002893, 0.9871, 0.002973, 0.9986, 0.002648, 0.9974, 0.004298, 0.9974, 0.004074, 0.9984, 0.002619, 0.9959, 0.004326, 0.9959, 0.004316, 0.9962, 0.002628, 0.9962, 0.002628, 0.9962, 0.004316, 0.9962, 0.004311, 0.9964, 0.002632, 0.9964, 0.002632, 0.9964, 0.004311, 0.9964, 0.004311, 0.9967, 0.002631, 0.9966, 0.002631, 0.9966, 0.004311, 0.9967, 0.004306, 0.9969, 0.002634, 0.9969, 0.002634, 0.9969, 0.004306, 0.9969, 0.004304, 0.9971, 0.002637, 0.9971, 0.002637, 0.9971, 0.004304, 0.9971, 0.004298, 0.9974, 0.002648, 0.9974, 0.02445, 0.9883, 0.02441, 0.9913, 0.02441, 0.9911, 0.02445, 0.9883, 0.03076, 0.9895, 0.03462, 0.9883, 0.03458, 0.9912, 0.03079, 0.99, 0.0286, 0.9896, 0.02862, 0.9901, 0.02856, 0.9901, 0.02854, 0.9896, 0.02854, 0.9896, 0.02856, 0.9901, 0.02851, 0.9901, 0.02849, 0.9896, 0.02849, 0.9896, 0.02851, 0.9901, 0.02845, 0.9901, 0.02843, 0.9896, 0.02843, 0.9896, 0.02845, 0.9901, 0.02839, 0.9901, 0.02837, 0.9896, 0.02837, 0.9896, 0.02839, 0.9901, 0.02833, 0.9901, 0.0283, 0.9896, 0.0283, 0.9896, 0.02833, 0.9901, 0.02827, 0.9901, 0.02824, 0.9896, 0.03041, 0.9895, 0.03043, 0.99, 0.02862, 0.9901, 0.0286, 0.9896])
me_cube_001.materials.append(mat_amazonboxmat)
me_cube_001.update()

# ---- objects
ob_cube_001 = bpy.data.objects.new('Cube.001', me_cube_001)

# ---- transforms, parenting, visibility, modifiers, constraints
ob_cube_001.location = (0.0, 0.0, 0.0)

# ---- collection membership
col_amazonbox.objects.link(ob_cube_001)

# ---- scene / render settings (as saved in the file)
scene.frame_start = 1; scene.frame_end = 250; scene.frame_set(1)
scene.render.engine = 'BLENDER_EEVEE_NEXT'
scene.cycles.sampling_pattern = 'TABULATED_SOBOL'
bpy.context.view_layer.update()

# ---- added for rendering (the .blend has no active camera and no usable light): camera, sun
cam_auto = bpy.data.cameras.new('AutoCamera')
cam_auto.lens = 50.0
cam_auto.sensor_width = 36.0
cam_auto.clip_end = 1000.0
ob_auto_camera = bpy.data.objects.new('AutoCamera', cam_auto)
scene.collection.objects.link(ob_auto_camera)
ob_auto_camera.location = (1.62735, -1.95282, 1.30957)
ob_auto_camera.rotation_euler = (1.09748, -7.21219e-08, 0.694738)
scene.camera = ob_auto_camera
light_auto_sun = bpy.data.lights.new('AutoSun', 'SUN')
light_auto_sun.energy = 3.0
light_auto_sun.angle = 0.0523599
ob_auto_sun = bpy.data.objects.new('AutoSun', light_auto_sun)
scene.collection.objects.link(ob_auto_sun)
ob_auto_sun.rotation_euler = (0.872665, 0.174533, 0.523599)
bpy.context.view_layer.update()
